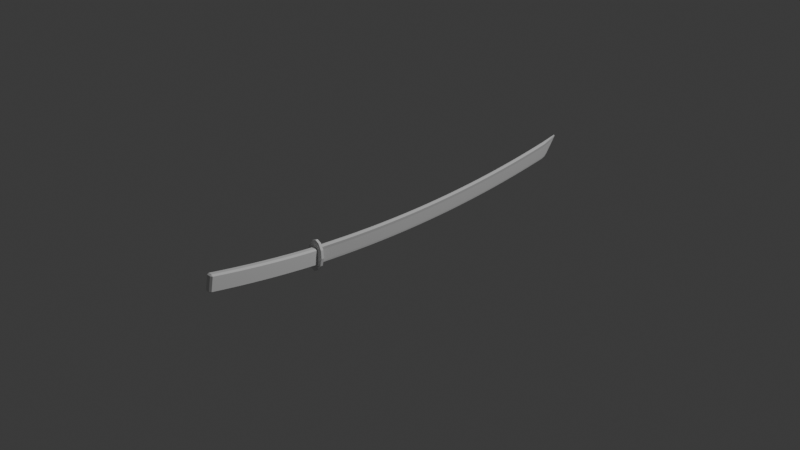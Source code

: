 # Source: Katana.blend  (saved by Blender 4.3.34; exported with 4.5.12 LTS)
import bpy
from mathutils import Matrix  # noqa: F401  (used for matrix-valued properties, if any)

bpy.ops.wm.read_factory_settings(use_empty=True)
scene = bpy.context.scene
scene.name = 'Scene'

# ---- collections
col_collection = bpy.data.collections.new('Collection'); scene.collection.children.link(col_collection)

# ---- materials (node trees are filled in below, after node groups)
mat_katana = bpy.data.materials.new('Katana')

# ---- material node trees
mat_katana.use_nodes = True; mat_katana.node_tree.nodes.clear()
_N = mat_katana.node_tree.nodes; _L = mat_katana.node_tree.links
n0 = _N.new('ShaderNodeBsdfPrincipled'); n0.name = 'Principled BSDF'; n0.location = (10, 300)
n1 = _N.new('ShaderNodeOutputMaterial'); n1.name = 'Material Output'; n1.location = (300, 300)
_L.new(n0.outputs[0], n1.inputs[0])
n1.is_active_output = True

# ---- world
world_world = bpy.data.worlds.new('World'); scene.world = world_world
world_world.use_nodes = True; world_world.node_tree.nodes.clear()
_N = world_world.node_tree.nodes; _L = world_world.node_tree.links
n0 = _N.new('ShaderNodeOutputWorld'); n0.name = 'World Output'; n0.location = (300, 300)
n1 = _N.new('ShaderNodeBackground'); n1.name = 'Background'; n1.location = (10, 300)
n1.inputs[0].default_value = (0.05088, 0.05088, 0.05088, 1.0)
_L.new(n1.outputs[0], n0.inputs[0])
n0.is_active_output = True
world_world.color = (0.05088, 0.05088, 0.05088)
world_world.sun_shadow_jitter_overblur = 0.0

# ---- cameras
cam_camera = bpy.data.cameras.new('Camera')
cam_camera.clip_end = 100.0
cam_camera.ortho_scale = 7.314

# ---- lights
light_light = bpy.data.lights.new('Light', 'POINT')
light_light.energy = 1000.0
light_light.shadow_soft_size = 0.1

# ---- meshes
me_cube_002 = bpy.data.meshes.new('Cube.002')
me_cube_002.from_pydata([(-1.035e-06, -1.118, -1.021), (-1.087e-06, -0.9596, 0.9722), (-0.1063, -1.112, -1.022), (-0.1063, -0.9543, 0.9718), (-0.2114, -1.094, -1.023), (-0.2114, -0.9386, 0.9705), (-0.3141, -1.064, -1.026), (-0.3141, -0.9126, 0.9685), (-0.4132, -1.022, -1.029), (-0.4132, -0.8767, 0.9659), (-0.5077, -0.9694, -1.033), (-0.5077, -0.8311, 0.9626), (-0.5964, -0.9061, -1.037), (-0.5964, -0.7765, 0.9589), (-0.6783, -0.8329, -1.041), (-0.6783, -0.7133, 0.955), (-0.7526, -0.7507, -1.046), (-0.7526, -0.6425, 0.951), (-0.8183, -0.6604, -1.051), (-0.8183, -0.5646, 0.947), (-0.8748, -0.5631, -1.055), (-0.8748, -0.4807, 0.9432), (-0.9213, -0.4599, -1.059), (-0.9213, -0.3917, 0.9399), (-0.9574, -0.3518, -1.062), (-0.9574, -0.2986, 0.9371), (-0.9827, -0.2402, -1.065), (-0.9827, -0.2023, 0.9349), (-0.9968, -0.1264, -1.066), (-0.9968, -0.1041, 0.9334), (-0.9996, -0.01152, -1.067), (-0.9996, -0.005109, 0.9327), (-0.9912, 0.103, -1.067), (-0.9912, 0.09365, 0.9328), (-0.9714, 0.2159, -1.066), (-0.9714, 0.191, 0.9336), (-0.9407, 0.3259, -1.064), (-0.9407, 0.2858, 0.9351), (-0.8993, 0.4317, -1.062), (-0.8993, 0.3771, 0.9373), (-0.8477, 0.5322, -1.059), (-0.8477, 0.4637, 0.94), (-0.7866, 0.6262, -1.055), (-0.7866, 0.5447, 0.943), (-0.7165, 0.7125, -1.052), (-0.7165, 0.6192, 0.9462), (-0.6382, 0.7904, -1.048), (-0.6382, 0.6864, 0.9496), (-0.5528, 0.8588, -1.044), (-0.5528, 0.7453, 0.9528), (-0.4611, 0.917, -1.041), (-0.4611, 0.7956, 0.9557), (-0.3642, 0.9644, -1.038), (-0.3642, 0.8364, 0.9583), (-0.2631, 1.0, -1.035), (-0.2631, 0.8675, 0.9603), (-0.1591, 1.025, -1.034), (-0.1591, 0.8884, 0.9617), (-0.05322, 1.037, -1.033), (-0.05322, 0.8989, 0.9624), (0.05322, 1.037, -1.033), (0.05322, 0.8989, 0.9624), (0.1591, 1.025, -1.034), (0.1591, 0.8884, 0.9617), (0.2631, 1.0, -1.035), (0.2631, 0.8675, 0.9603), (0.3642, 0.9644, -1.038), (0.3642, 0.8364, 0.9583), (0.4611, 0.917, -1.041), (0.4611, 0.7956, 0.9557), (0.5528, 0.8588, -1.044), (0.5528, 0.7453, 0.9528), (0.6382, 0.7904, -1.048), (0.6382, 0.6864, 0.9496), (0.7165, 0.7125, -1.052), (0.7165, 0.6192, 0.9462), (0.7865, 0.6262, -1.055), (0.7865, 0.5447, 0.943), (0.8477, 0.5322, -1.059), (0.8477, 0.4637, 0.94), (0.8993, 0.4317, -1.062), (0.8993, 0.3771, 0.9373), (0.9407, 0.3259, -1.064), (0.9407, 0.2858, 0.9351), (0.9714, 0.2159, -1.066), (0.9714, 0.191, 0.9336), (0.9912, 0.103, -1.067), (0.9912, 0.09365, 0.9328), (0.9996, -0.01152, -1.067), (0.9996, -0.005108, 0.9327), (0.9968, -0.1264, -1.066), (0.9968, -0.1041, 0.9334), (0.9827, -0.2402, -1.065), (0.9827, -0.2023, 0.9349), (0.9574, -0.3518, -1.062), (0.9574, -0.2985, 0.9371), (0.9213, -0.4599, -1.059), (0.9213, -0.3917, 0.9399), (0.8748, -0.5631, -1.055), (0.8748, -0.4807, 0.9432), (0.8183, -0.6604, -1.051), (0.8183, -0.5646, 0.947), (0.7526, -0.7507, -1.046), (0.7526, -0.6425, 0.951), (0.6783, -0.8329, -1.041), (0.6783, -0.7133, 0.955), (0.5964, -0.9061, -1.037), (0.5964, -0.7765, 0.9589), (0.5077, -0.9694, -1.033), (0.5077, -0.8311, 0.9626), (0.4132, -1.022, -1.029), (0.4132, -0.8767, 0.9659), (0.3141, -1.064, -1.026), (0.3141, -0.9126, 0.9685), (0.2114, -1.094, -1.023), (0.2114, -0.9386, 0.9705), (0.1063, -1.112, -1.022), (0.1063, -0.9543, 0.9718), (-1.098e-06, -1.09, 0.1429), (-1.107e-06, -1.062, 0.1405), (-0.05033, -1.092, 0.1211), (-0.05033, -1.064, 0.1187), (-0.08718, -1.097, 0.06177), (-0.08718, -1.069, 0.05938), (-0.1007, -1.104, -0.01931), (-0.1007, -1.075, -0.02171), (-0.08718, -1.111, -0.1004), (-0.08718, -1.082, -0.1028), (-0.05033, -1.116, -0.1597), (-0.05033, -1.087, -0.1622), (-1.089e-06, -1.118, -0.1815), (-1.098e-06, -1.089, -0.1839), (0.05033, -1.116, -0.1597), (0.05033, -1.087, -0.1622), (0.08718, -1.111, -0.1004), (0.08718, -1.082, -0.1028), (0.1007, -1.104, -0.01931), (0.1007, -1.075, -0.02171), (0.08718, -1.097, 0.06177), (0.08718, -1.069, 0.05938), (0.05033, -1.092, 0.1211), (0.05033, -1.064, 0.1187), (0.01839, -1.097, 0.0618), (0.01391, -1.097, 0.04668), (0.03906, -1.099, 0.04734), (0.04379, -1.112, -0.09756), (0.0174, -1.111, -0.09822), (0.02409, -1.114, -0.1127), (0.04, -2.281, 0.2151), (0.01983, -2.296, 0.2175), (0.01933, -2.278, 0.2294), (0.02504, -2.312, 0.05709), (0.02457, -2.324, 0.07446), (0.04474, -2.309, 0.07205), (-0.04473, -1.099, 0.04586), (-0.01812, -1.097, 0.04592), (-0.02503, -1.097, 0.06104), (-0.01933, -1.114, -0.1135), (-0.01463, -1.111, -0.09898), (-0.04, -1.113, -0.09904), (-0.02409, -2.278, 0.2286), (-0.02359, -2.296, 0.2167), (-0.04379, -2.281, 0.2136), (-0.01838, -2.312, 0.05633), (-0.03905, -2.31, 0.07059), (-0.01885, -2.324, 0.07371), (0.0399, -2.16, 0.1929), (0.01923, -2.157, 0.2072), (0.0192, -2.128, 0.2021), (0.03987, -2.13, 0.1878), (0.03978, -2.01, 0.1671), (0.01911, -2.007, 0.1814), (0.01908, -1.978, 0.1765), (0.03975, -1.98, 0.1622), (0.03966, -1.86, 0.143), (0.01899, -1.858, 0.1573), (0.01896, -1.829, 0.1528), (0.03963, -1.831, 0.1384), (0.03954, -1.711, 0.1206), (0.01887, -1.709, 0.135), (0.01885, -1.68, 0.1308), (0.03952, -1.682, 0.1164), (0.03942, -1.563, 0.1001), (0.01875, -1.561, 0.1145), (0.01873, -1.531, 0.1106), (0.0394, -1.533, 0.09619), (0.0393, -1.414, 0.08127), (0.01863, -1.413, 0.0957), (0.01861, -1.383, 0.09217), (0.03928, -1.385, 0.07774), (0.03916, -1.236, 0.06105), (0.03918, -1.266, 0.06424), (0.01851, -1.264, 0.07869), (0.01849, -1.235, 0.07551), (0.04389, -1.252, -0.0837), (0.02419, -1.253, -0.09886), (0.02421, -1.283, -0.09564), (0.04392, -1.282, -0.08048), (0.04401, -1.402, -0.06683), (0.02431, -1.403, -0.08197), (0.02434, -1.433, -0.07839), (0.04404, -1.431, -0.06325), (0.04413, -1.552, -0.04816), (0.02443, -1.554, -0.06329), (0.02446, -1.584, -0.05936), (0.04416, -1.582, -0.04424), (0.04425, -1.702, -0.0277), (0.02455, -1.704, -0.0428), (0.02457, -1.734, -0.03854), (0.04428, -1.732, -0.02345), (0.04437, -1.853, -0.005449), (0.02467, -1.855, -0.02052), (0.02469, -1.885, -0.01592), (0.04439, -1.883, -0.0008589), (0.04449, -2.004, 0.0186), (0.02479, -2.007, 0.003561), (0.02481, -2.037, 0.008478), (0.04451, -2.034, 0.02351), (0.04464, -2.186, 0.04966), (0.04461, -2.156, 0.04443), (0.02491, -2.159, 0.02943), (0.02494, -2.189, 0.03466), (-0.04463, -1.236, 0.05958), (-0.02493, -1.235, 0.07474), (-0.02491, -1.264, 0.07792), (-0.04461, -1.266, 0.06277), (-0.04451, -1.385, 0.07627), (-0.02481, -1.383, 0.09141), (-0.02478, -1.413, 0.09494), (-0.04449, -1.414, 0.0798), (-0.04439, -1.533, 0.09473), (-0.02469, -1.531, 0.1098), (-0.02467, -1.561, 0.1137), (-0.04437, -1.563, 0.0986), (-0.04427, -1.682, 0.115), (-0.02457, -1.68, 0.1301), (-0.02455, -1.709, 0.1343), (-0.04425, -1.712, 0.1192), (-0.04415, -1.831, 0.137), (-0.02445, -1.829, 0.152), (-0.02443, -1.858, 0.1566), (-0.04413, -1.861, 0.1415), (-0.04403, -1.981, 0.1608), (-0.02433, -1.978, 0.1758), (-0.02431, -2.008, 0.1807), (-0.04401, -2.01, 0.1656), (-0.04389, -2.16, 0.1915), (-0.04391, -2.131, 0.1863), (-0.02421, -2.128, 0.2013), (-0.02419, -2.157, 0.2065), (-0.03915, -2.186, 0.0482), (-0.01848, -2.189, 0.03391), (-0.0185, -2.159, 0.02868), (-0.03917, -2.157, 0.04298), (-0.03927, -2.034, 0.02205), (-0.0186, -2.037, 0.007723), (-0.01863, -2.007, 0.002805), (-0.0393, -2.005, 0.01714), (-0.03939, -1.883, -0.002319), (-0.01873, -1.885, -0.01668), (-0.01875, -1.855, -0.02128), (-0.03942, -1.853, -0.00691), (-0.03951, -1.732, -0.02491), (-0.01884, -1.734, -0.0393), (-0.01887, -1.704, -0.04356), (-0.03954, -1.702, -0.02917), (-0.03963, -1.582, -0.04571), (-0.01896, -1.584, -0.06012), (-0.01899, -1.554, -0.06405), (-0.03966, -1.552, -0.04963), (-0.03975, -1.432, -0.06472), (-0.01908, -1.433, -0.07915), (-0.01911, -1.403, -0.08273), (-0.03977, -1.402, -0.0683), (-0.0399, -1.252, -0.08517), (-0.03987, -1.282, -0.08195), (-0.0192, -1.283, -0.0964), (-0.01923, -1.253, -0.09962), (-0.01805, -1.069, 0.05348), (-0.006652, -1.068, 0.0737), (-0.001662, -1.084, -0.1202), (-0.004507, -1.082, -0.09998), (-0.002213, 2.417, 0.25), (-0.002213, 2.426, 0.2354), (-0.006002, 2.398, 0.2269), (-0.001663, 2.27, 0.03259), (-0.004508, 2.273, 0.05737), (-0.001663, 2.298, 0.05977), (0.00665, -1.068, 0.0737), (0.01805, -1.069, 0.05348), (0.00166, -1.084, -0.1202), (0.004505, -1.082, -0.09998), (0.002209, 2.417, 0.25), (0.005998, 2.398, 0.2269), (0.002209, 2.426, 0.2354), (0.001659, 2.27, 0.03259), (0.001659, 2.298, 0.05977), (0.004504, 2.273, 0.05737), (-0.006652, -0.924, 0.06431), (-0.006652, -0.8835, 0.06147), (-0.01805, -0.8849, 0.04123), (-0.01805, -0.9254, 0.04407), (-0.006652, -0.7602, 0.05358), (-0.006652, -0.7197, 0.05124), (-0.01805, -0.7209, 0.03098), (-0.01805, -0.7614, 0.03333), (-0.006652, -0.5963, 0.04486), (-0.006652, -0.5558, 0.04301), (-0.01805, -0.5567, 0.02274), (-0.01805, -0.5973, 0.02459), (-0.006652, -0.4324, 0.03814), (-0.006652, -0.3918, 0.03679), (-0.01805, -0.3925, 0.01651), (-0.01805, -0.433, 0.01786), (-0.006652, -0.2683, 0.03343), (-0.006653, -0.2277, 0.03258), (-0.01805, -0.2281, 0.01229), (-0.01805, -0.2687, 0.01315), (-0.006653, -0.1042, 0.03073), (-0.006653, -0.06361, 0.03037), (-0.01805, -0.06379, 0.01008), (-0.01805, -0.1044, 0.01044), (-0.006653, 0.05994, 0.03003), (-0.006653, 0.1005, 0.03016), (-0.01805, 0.1006, 0.009873), (-0.01805, 0.06001, 0.009737), (-0.006653, 0.2241, 0.03134), (-0.006653, 0.2646, 0.03197), (-0.01805, 0.265, 0.01168), (-0.01805, 0.2244, 0.01105), (-0.006653, 0.3882, 0.03465), (-0.006653, 0.4287, 0.03578), (-0.01805, 0.4293, 0.01549), (-0.01805, 0.3887, 0.01437), (-0.006653, 0.5522, 0.03997), (-0.006653, 0.5927, 0.04159), (-0.01805, 0.5936, 0.02132), (-0.01805, 0.553, 0.01969), (-0.006653, 0.7162, 0.04729), (-0.006653, 0.7567, 0.04941), (-0.01805, 0.7577, 0.02915), (-0.01805, 0.7172, 0.02703), (-0.006653, 0.88, 0.05662), (-0.006653, 0.9205, 0.05924), (-0.01805, 0.9218, 0.03899), (-0.01805, 0.8813, 0.03637), (-0.006653, 1.044, 0.06796), (-0.006653, 1.084, 0.07107), (-0.01805, 1.086, 0.05083), (-0.01805, 1.045, 0.04772), (-0.006653, 1.207, 0.08129), (-0.006653, 1.248, 0.08489), (-0.01805, 1.25, 0.06468), (-0.01805, 1.209, 0.06108), (-0.006653, 1.371, 0.09662), (-0.006653, 1.411, 0.1007), (-0.01805, 1.413, 0.08053), (-0.01805, 1.373, 0.07643), (-0.006653, 1.534, 0.1139), (-0.006653, 1.574, 0.1185), (-0.01805, 1.577, 0.09838), (-0.01805, 1.536, 0.09379), (-0.006653, 1.697, 0.1333), (-0.006653, 1.737, 0.1384), (-0.01805, 1.74, 0.1182), (-0.01805, 1.699, 0.1131), (-0.006653, 1.86, 0.1546), (-0.006653, 1.9, 0.1602), (-0.01805, 1.903, 0.1401), (-0.01805, 1.862, 0.1345), (-0.006653, 2.022, 0.1779), (-0.006653, 2.062, 0.184), (-0.01805, 2.065, 0.1639), (-0.01805, 2.025, 0.1578), (-0.006653, 2.224, 0.2092), (-0.01805, 2.228, 0.1891), (-0.01805, 2.188, 0.1831), (-0.006653, 2.184, 0.2032), (-0.001663, 2.254, 0.02397), (-0.001663, 2.216, 0.01117), (-0.004508, 2.212, 0.03119), (-0.004508, 2.251, 0.04572), (-0.001663, 2.091, -0.008422), (-0.001663, 2.051, -0.01449), (-0.004508, 2.048, 0.005573), (-0.004508, 2.088, 0.01164), (-0.001663, 1.927, -0.03256), (-0.001663, 1.886, -0.03813), (-0.004508, 1.884, -0.01803), (-0.004508, 1.924, -0.01246), (-0.001663, 1.762, -0.05467), (-0.001663, 1.721, -0.05976), (-0.004508, 1.719, -0.03963), (-0.004508, 1.759, -0.03454), (-0.001663, 1.596, -0.07477), (-0.001663, 1.556, -0.07937), (-0.004508, 1.554, -0.0592), (-0.004508, 1.594, -0.05461), (-0.001663, 1.431, -0.09285), (-0.001663, 1.39, -0.09695), (-0.004508, 1.388, -0.07676), (-0.004508, 1.429, -0.07266), (-0.001663, 1.265, -0.1089), (-0.001663, 1.225, -0.1125), (-0.004508, 1.223, -0.09229), (-0.004508, 1.263, -0.08869), (-0.001663, 1.099, -0.1229), (-0.001662, 1.059, -0.126), (-0.004508, 1.057, -0.1058), (-0.004508, 1.098, -0.1027), (-0.001662, 0.9331, -0.1349), (-0.001662, 0.8926, -0.1375), (-0.004508, 0.8912, -0.1173), (-0.004508, 0.9317, -0.1147), (-0.001662, 0.7668, -0.1449), (-0.001662, 0.7263, -0.147), (-0.004508, 0.7253, -0.1267), (-0.004508, 0.7658, -0.1246), (-0.001662, 0.6005, -0.1528), (-0.001662, 0.56, -0.1544), (-0.004508, 0.5592, -0.1342), (-0.004508, 0.5997, -0.1325), (-0.001662, 0.4341, -0.1587), (-0.001662, 0.3936, -0.1598), (-0.004508, 0.393, -0.1396), (-0.004508, 0.4336, -0.1384), (-0.001662, 0.2677, -0.1626), (-0.001662, 0.2271, -0.1632), (-0.004508, 0.2268, -0.1429), (-0.004508, 0.2674, -0.1423), (-0.001662, 0.1012, -0.1644), (-0.001662, 0.06059, -0.1645), (-0.004508, 0.06052, -0.1442), (-0.004508, 0.1011, -0.1441), (-0.001662, -0.06533, -0.1642), (-0.001662, -0.1059, -0.1638), (-0.004508, -0.1057, -0.1435), (-0.004508, -0.06515, -0.1439), (-0.001662, -0.2318, -0.1619), (-0.001662, -0.2724, -0.1611), (-0.004508, -0.272, -0.1408), (-0.004508, -0.2314, -0.1417), (-0.001662, -0.3983, -0.1577), (-0.001662, -0.4388, -0.1563), (-0.004508, -0.4382, -0.136), (-0.004508, -0.3976, -0.1374), (-0.001662, -0.5647, -0.1513), (-0.001662, -0.6052, -0.1495), (-0.004508, -0.6043, -0.1292), (-0.004508, -0.5637, -0.1311), (-0.001662, -0.731, -0.143), (-0.001662, -0.7715, -0.1407), (-0.004507, -0.7703, -0.1204), (-0.004508, -0.7298, -0.1227), (-0.001662, -0.9376, -0.1298), (-0.004507, -0.9362, -0.1095), (-0.004507, -0.8957, -0.1124), (-0.001662, -0.8971, -0.1326), (0.006649, 2.224, 0.2092), (0.006649, 2.184, 0.2032), (0.01805, 2.188, 0.1831), (0.01805, 2.228, 0.1891), (0.006649, 2.062, 0.184), (0.006649, 2.022, 0.1779), (0.01805, 2.025, 0.1578), (0.01805, 2.065, 0.1639), (0.006649, 1.9, 0.1602), (0.006649, 1.86, 0.1546), (0.01805, 1.862, 0.1345), (0.01805, 1.903, 0.1401), (0.006649, 1.737, 0.1384), (0.006649, 1.697, 0.1333), (0.01805, 1.699, 0.1131), (0.01805, 1.74, 0.1182), (0.006649, 1.574, 0.1185), (0.006649, 1.534, 0.1139), (0.01805, 1.536, 0.09379), (0.01805, 1.577, 0.09838), (0.006649, 1.411, 0.1007), (0.006649, 1.371, 0.09662), (0.01805, 1.373, 0.07643), (0.01805, 1.413, 0.08053), (0.006649, 1.248, 0.08489), (0.006649, 1.207, 0.08129), (0.01805, 1.209, 0.06108), (0.01805, 1.25, 0.06468), (0.006649, 1.084, 0.07107), (0.006649, 1.044, 0.06796), (0.01805, 1.045, 0.04772), (0.01805, 1.086, 0.05083), (0.006649, 0.9205, 0.05924), (0.006649, 0.88, 0.05662), (0.01805, 0.8813, 0.03637), (0.01805, 0.9218, 0.03899), (0.00665, 0.7567, 0.04941), (0.00665, 0.7162, 0.04729), (0.01805, 0.7172, 0.02703), (0.01805, 0.7577, 0.02915), (0.00665, 0.5927, 0.04159), (0.00665, 0.5522, 0.03997), (0.01805, 0.553, 0.01969), (0.01805, 0.5936, 0.02132), (0.00665, 0.4287, 0.03578), (0.00665, 0.3882, 0.03465), (0.01805, 0.3887, 0.01437), (0.01805, 0.4293, 0.01549), (0.00665, 0.2646, 0.03197), (0.00665, 0.2241, 0.03134), (0.01805, 0.2244, 0.01105), (0.01805, 0.265, 0.01168), (0.00665, 0.1005, 0.03016), (0.00665, 0.05994, 0.03003), (0.01805, 0.06001, 0.009737), (0.01805, 0.1006, 0.009873), (0.00665, -0.06361, 0.03037), (0.00665, -0.1042, 0.03073), (0.01805, -0.1044, 0.01044), (0.01805, -0.06379, 0.01008), (0.00665, -0.2277, 0.03258), (0.00665, -0.2683, 0.03343), (0.01805, -0.2687, 0.01315), (0.01805, -0.2281, 0.01229), (0.00665, -0.3918, 0.03679), (0.00665, -0.4324, 0.03814), (0.01805, -0.433, 0.01786), (0.01805, -0.3925, 0.01651), (0.00665, -0.5558, 0.04301), (0.00665, -0.5963, 0.04486), (0.01805, -0.5973, 0.02459), (0.01805, -0.5567, 0.02274), (0.00665, -0.7197, 0.05124), (0.00665, -0.7602, 0.05358), (0.01805, -0.7614, 0.03333), (0.01805, -0.7209, 0.03098), (0.00665, -0.924, 0.06431), (0.01805, -0.9254, 0.04407), (0.01805, -0.8849, 0.04123), (0.00665, -0.8835, 0.06147), (0.00166, -0.9376, -0.1298), (0.00166, -0.8971, -0.1326), (0.004505, -0.8957, -0.1124), (0.004505, -0.9362, -0.1095), (0.00166, -0.7715, -0.1407), (0.00166, -0.731, -0.143), (0.004505, -0.7298, -0.1227), (0.004505, -0.7703, -0.1204), (0.00166, -0.6052, -0.1495), (0.00166, -0.5647, -0.1513), (0.004505, -0.5637, -0.1311), (0.004505, -0.6043, -0.1292), (0.001659, -0.4388, -0.1563), (0.001659, -0.3983, -0.1577), (0.004505, -0.3976, -0.1374), (0.004505, -0.4382, -0.136), (0.001659, -0.2724, -0.1611), (0.001659, -0.2318, -0.1619), (0.004505, -0.2314, -0.1417), (0.004505, -0.272, -0.1408), (0.001659, -0.1059, -0.1638), (0.001659, -0.06533, -0.1642), (0.004505, -0.06515, -0.1439), (0.004505, -0.1057, -0.1435), (0.001659, 0.06059, -0.1645), (0.001659, 0.1012, -0.1644), (0.004505, 0.1011, -0.1441), (0.004505, 0.06052, -0.1442), (0.001659, 0.2271, -0.1632), (0.001659, 0.2677, -0.1626), (0.004505, 0.2674, -0.1423), (0.004505, 0.2268, -0.1429), (0.001659, 0.3936, -0.1598), (0.001659, 0.4341, -0.1587), (0.004505, 0.4336, -0.1384), (0.004505, 0.393, -0.1396), (0.001659, 0.56, -0.1544), (0.001659, 0.6005, -0.1528), (0.004505, 0.5997, -0.1325), (0.004505, 0.5592, -0.1342), (0.001659, 0.7263, -0.147), (0.001659, 0.7668, -0.1449), (0.004505, 0.7658, -0.1246), (0.004505, 0.7253, -0.1267), (0.001659, 0.8926, -0.1375), (0.001659, 0.9331, -0.1349), (0.004505, 0.9317, -0.1147), (0.004505, 0.8912, -0.1173), (0.001659, 1.059, -0.126), (0.001659, 1.099, -0.1229), (0.004505, 1.098, -0.1027), (0.004505, 1.057, -0.1058), (0.001659, 1.225, -0.1125), (0.001659, 1.265, -0.1089), (0.004505, 1.263, -0.08869), (0.004505, 1.223, -0.09229), (0.001659, 1.39, -0.09695), (0.001659, 1.431, -0.09285), (0.004504, 1.429, -0.07266), (0.004504, 1.388, -0.07676), (0.001659, 1.556, -0.07937), (0.001659, 1.596, -0.07477), (0.004504, 1.594, -0.05461), (0.004504, 1.554, -0.0592), (0.001659, 1.721, -0.05976), (0.001659, 1.762, -0.05467), (0.004504, 1.759, -0.03454), (0.004504, 1.719, -0.03963), (0.001659, 1.886, -0.03813), (0.001659, 1.927, -0.03256), (0.004504, 1.924, -0.01246), (0.004504, 1.884, -0.01803), (0.001659, 2.051, -0.01449), (0.001659, 2.091, -0.008422), (0.004504, 2.088, 0.01164), (0.004504, 2.048, 0.005573), (0.001659, 2.254, 0.02397), (0.004504, 2.251, 0.04572), (0.004504, 2.212, 0.03119), (0.001659, 2.216, 0.01117), (0.01842, -1.15, 0.06704), (0.03909, -1.151, 0.05258), (-0.01929, -1.167, -0.1082), (-0.03996, -1.166, -0.09374), (0.02413, -1.167, -0.1074), (0.04383, -1.166, -0.09226), (-0.02499, -1.15, 0.06628), (-0.04469, -1.151, 0.0511), (-0.001663, 2.401, 0.2003), (-0.004509, 2.373, 0.1931), (-0.01356, -1.072, 0.02284), (0.01355, -1.072, 0.02284), (0.001659, 2.401, 0.2003), (0.004504, 2.373, 0.1931), (0.01355, 2.193, 0.1528), (0.01355, 2.232, 0.1605), (0.01355, 2.03, 0.1274), (0.01355, 2.07, 0.1335), (0.01355, 1.867, 0.104), (0.01355, 1.907, 0.1096), (0.01355, 1.703, 0.08264), (0.01355, 1.744, 0.08773), (0.01355, 1.54, 0.06325), (0.01355, 1.58, 0.06784), (0.01355, 1.376, 0.04585), (0.01355, 1.416, 0.04995), (0.01355, 1.212, 0.03046), (0.01355, 1.252, 0.03407), (0.01355, 1.048, 0.01708), (0.01355, 1.088, 0.02019), (0.01355, 0.8833, 0.0057), (0.01355, 0.9238, 0.008316), (0.01355, 0.7188, -0.003666), (0.01355, 0.7593, -0.001545), (0.01355, 0.5542, -0.01102), (0.01355, 0.5948, -0.009395), (0.01355, 0.3896, -0.01636), (0.01355, 0.4301, -0.01523), (0.01355, 0.2249, -0.01969), (0.01355, 0.2654, -0.01906), (0.01355, 0.06011, -0.021), (0.01355, 0.1007, -0.02086), (0.01355, -0.1046, -0.0203), (0.01355, -0.06406, -0.02066), (0.01355, -0.2694, -0.01759), (0.01355, -0.2288, -0.01844), (0.01355, -0.4341, -0.01286), (0.01355, -0.3935, -0.01421), (0.01355, -0.5987, -0.006115), (0.01355, -0.5581, -0.007962), (0.01355, -0.7632, 0.002639), (0.01355, -0.7227, 0.0002958), (0.01355, -0.9276, 0.0134), (0.01355, -0.8871, 0.01057), (-0.01356, -0.8871, 0.01057), (-0.01356, -0.9276, 0.0134), (-0.01356, -0.7227, 0.0002959), (-0.01356, -0.7632, 0.002639), (-0.01356, -0.5581, -0.007962), (-0.01356, -0.5987, -0.006115), (-0.01356, -0.3935, -0.01421), (-0.01356, -0.4341, -0.01286), (-0.01356, -0.2288, -0.01844), (-0.01356, -0.2694, -0.01759), (-0.01356, -0.06406, -0.02066), (-0.01356, -0.1046, -0.0203), (-0.01356, 0.1007, -0.02086), (-0.01356, 0.06011, -0.021), (-0.01356, 0.2654, -0.01906), (-0.01356, 0.2249, -0.01969), (-0.01356, 0.4301, -0.01523), (-0.01356, 0.3896, -0.01636), (-0.01356, 0.5948, -0.009395), (-0.01356, 0.5542, -0.01102), (-0.01356, 0.7593, -0.001545), (-0.01356, 0.7188, -0.003666), (-0.01356, 0.9238, 0.008316), (-0.01356, 0.8833, 0.0057), (-0.01356, 1.088, 0.02019), (-0.01356, 1.048, 0.01708), (-0.01356, 1.252, 0.03407), (-0.01356, 1.212, 0.03046), (-0.01356, 1.416, 0.04995), (-0.01356, 1.376, 0.04585), (-0.01356, 1.58, 0.06784), (-0.01356, 1.54, 0.06325), (-0.01356, 1.744, 0.08773), (-0.01356, 1.703, 0.08264), (-0.01356, 1.907, 0.1096), (-0.01356, 1.867, 0.104), (-0.01356, 2.07, 0.1335), (-0.01356, 2.03, 0.1274), (-0.01356, 2.232, 0.1605), (-0.01356, 2.193, 0.1528), (0.02501, -2.275, 0.0503), (0.04471, -2.272, 0.06527), (-0.02412, -2.242, 0.2219), (-0.04382, -2.245, 0.2069), (0.0193, -2.242, 0.2227), (0.03997, -2.244, 0.2084), (-0.01841, -2.275, 0.04954), (-0.03908, -2.272, 0.06382)], [], [(118, 119, 121, 120), (120, 121, 123, 122), (122, 123, 125, 124), (124, 125, 127, 126), (126, 127, 129, 128), (128, 129, 131, 130), (130, 131, 133, 132), (132, 133, 135, 134), (134, 135, 137, 136), (136, 137, 139, 138), (121, 119, 141, 139, 137, 135, 133, 131, 129, 127, 125, 123), (138, 139, 141, 140), (140, 141, 119, 118), (118, 120, 122, 124, 126, 128, 130, 132, 134, 136, 138, 140), (718, 251, 221, 712), (716, 167, 249, 714), (715, 246, 250, 719), (618, 142, 156, 624), (620, 157, 147, 622), (149, 161, 165, 152), (625, 154, 159, 621), (226, 225, 275, 273), (252, 255, 216, 220), (256, 259, 212, 215), (260, 263, 208, 211), (264, 267, 204, 207), (268, 271, 200, 203), (717, 148, 153, 713), (174, 173, 214, 213), (178, 177, 210, 209), (182, 181, 206, 205), (186, 185, 202, 201), (191, 189, 198, 197), (272, 276, 196, 199), (170, 169, 219, 217), (247, 245, 254, 253), (242, 241, 258, 257), (238, 237, 262, 261), (234, 233, 266, 265), (230, 229, 270, 269), (188, 192, 224, 227), (184, 187, 228, 231), (180, 183, 232, 235), (176, 179, 236, 239), (172, 175, 240, 243), (168, 171, 244, 248), (614, 378, 285, 295), (670, 535, 289, 629), (710, 375, 284, 627), (374, 458, 292, 282), (279, 288, 534, 298), (631, 293, 461, 633), (148, 150, 149), (151, 153, 152), (160, 162, 161), (163, 165, 164), (166, 169, 168, 167), (170, 173, 172, 171), (174, 177, 176, 175), (178, 181, 180, 179), (182, 185, 184, 183), (186, 189, 188, 187), (190, 193, 192, 191), (194, 197, 196, 195), (198, 201, 200, 199), (202, 205, 204, 203), (206, 209, 208, 207), (210, 213, 212, 211), (214, 217, 216, 215), (218, 221, 220, 219), (222, 225, 224, 223), (226, 229, 228, 227), (230, 233, 232, 231), (234, 237, 236, 235), (238, 241, 240, 239), (242, 245, 244, 243), (246, 249, 248, 247), (250, 253, 252, 251), (254, 257, 256, 255), (258, 261, 260, 259), (262, 265, 264, 263), (266, 269, 268, 267), (270, 273, 272, 271), (274, 277, 276, 275), (618, 619, 144, 142), (712, 713, 153, 151), (152, 153, 148, 149), (160, 161, 149, 150), (151, 152, 165, 163), (164, 165, 161, 162), (714, 715, 162, 160), (620, 621, 159, 157), (144, 145, 147, 157, 159, 154, 156, 142), (716, 717, 166, 167), (168, 169, 170, 171), (172, 173, 174, 175), (176, 177, 178, 179), (180, 181, 182, 183), (184, 185, 186, 187), (188, 189, 191, 192), (622, 623, 194, 195), (196, 197, 198, 199), (200, 201, 202, 203), (204, 205, 206, 207), (208, 209, 210, 211), (212, 213, 214, 215), (216, 217, 219, 220), (624, 625, 222, 223), (224, 225, 226, 227), (228, 229, 230, 231), (232, 233, 234, 235), (236, 237, 238, 239), (240, 241, 242, 243), (244, 245, 247, 248), (718, 719, 250, 251), (252, 253, 254, 255), (256, 257, 258, 259), (260, 261, 262, 263), (264, 265, 266, 267), (268, 269, 270, 271), (272, 273, 275, 276), (220, 221, 251, 252), (215, 216, 255, 256), (211, 212, 259, 260), (207, 208, 263, 264), (203, 204, 267, 268), (199, 200, 271, 272), (195, 196, 276, 277), (248, 249, 167, 168), (243, 244, 171, 172), (239, 240, 175, 176), (235, 236, 179, 180), (231, 232, 183, 184), (227, 228, 187, 188), (223, 224, 192, 193), (253, 250, 246, 247), (257, 254, 245, 242), (261, 258, 241, 238), (265, 262, 237, 234), (269, 266, 233, 230), (273, 270, 229, 226), (274, 275, 225, 222), (197, 194, 190, 191), (201, 198, 189, 186), (205, 202, 185, 182), (209, 206, 181, 178), (213, 210, 177, 174), (217, 214, 173, 170), (218, 219, 169, 166), (619, 190, 194, 623), (299, 537, 531, 302), (634, 464, 469, 637), (636, 468, 473, 639), (638, 472, 477, 641), (640, 476, 481, 643), (642, 480, 485, 645), (644, 484, 489, 647), (646, 488, 493, 649), (648, 492, 497, 651), (650, 496, 501, 653), (652, 500, 505, 655), (654, 504, 509, 657), (656, 508, 513, 659), (658, 512, 517, 661), (660, 516, 521, 663), (662, 520, 525, 665), (664, 524, 529, 667), (666, 528, 533, 669), (668, 532, 536, 671), (303, 530, 527, 306), (307, 526, 523, 310), (311, 522, 519, 314), (315, 518, 515, 318), (319, 514, 511, 322), (323, 510, 507, 326), (327, 506, 503, 330), (331, 502, 499, 334), (335, 498, 495, 338), (339, 494, 491, 342), (343, 490, 487, 346), (347, 486, 483, 350), (351, 482, 479, 354), (355, 478, 475, 358), (359, 474, 471, 362), (363, 470, 467, 366), (367, 466, 463, 370), (371, 462, 459, 377), (611, 382, 379, 617), (626, 283, 294, 630), (632, 460, 465, 635), (539, 457, 451, 542), (543, 450, 447, 546), (547, 446, 443, 550), (551, 442, 439, 554), (555, 438, 435, 558), (559, 434, 431, 562), (563, 430, 427, 566), (567, 426, 423, 570), (571, 422, 419, 574), (575, 418, 415, 578), (579, 414, 411, 582), (583, 410, 407, 586), (587, 406, 403, 590), (591, 402, 399, 594), (595, 398, 395, 598), (599, 394, 391, 602), (603, 390, 387, 606), (607, 386, 383, 610), (290, 280, 454, 538), (672, 300, 305, 675), (674, 304, 309, 677), (676, 308, 313, 679), (678, 312, 317, 681), (680, 316, 321, 683), (682, 320, 325, 685), (684, 324, 329, 687), (686, 328, 333, 689), (688, 332, 337, 691), (690, 336, 341, 693), (692, 340, 345, 695), (694, 344, 349, 697), (696, 348, 353, 699), (698, 352, 357, 701), (700, 356, 361, 703), (702, 360, 365, 705), (704, 364, 369, 707), (706, 368, 373, 709), (708, 372, 376, 711), (282, 283, 284), (285, 286, 287), (292, 293, 294), (295, 296, 297), (298, 299, 300, 301), (302, 303, 304, 305), (306, 307, 308, 309), (310, 311, 312, 313), (314, 315, 316, 317), (318, 319, 320, 321), (322, 323, 324, 325), (326, 327, 328, 329), (330, 331, 332, 333), (334, 335, 336, 337), (338, 339, 340, 341), (342, 343, 344, 345), (346, 347, 348, 349), (350, 351, 352, 353), (354, 355, 356, 357), (358, 359, 360, 361), (362, 363, 364, 365), (366, 367, 368, 369), (370, 371, 372, 373), (374, 375, 376, 377), (378, 379, 380, 381), (382, 383, 384, 385), (386, 387, 388, 389), (390, 391, 392, 393), (394, 395, 396, 397), (398, 399, 400, 401), (402, 403, 404, 405), (406, 407, 408, 409), (410, 411, 412, 413), (414, 415, 416, 417), (418, 419, 420, 421), (422, 423, 424, 425), (426, 427, 428, 429), (430, 431, 432, 433), (434, 435, 436, 437), (438, 439, 440, 441), (442, 443, 444, 445), (446, 447, 448, 449), (450, 451, 452, 453), (454, 455, 456, 457), (458, 459, 460, 461), (462, 463, 464, 465), (466, 467, 468, 469), (470, 471, 472, 473), (474, 475, 476, 477), (478, 479, 480, 481), (482, 483, 484, 485), (486, 487, 488, 489), (490, 491, 492, 493), (494, 495, 496, 497), (498, 499, 500, 501), (502, 503, 504, 505), (506, 507, 508, 509), (510, 511, 512, 513), (514, 515, 516, 517), (518, 519, 520, 521), (522, 523, 524, 525), (526, 527, 528, 529), (530, 531, 532, 533), (534, 535, 536, 537), (538, 539, 540, 541), (542, 543, 544, 545), (546, 547, 548, 549), (550, 551, 552, 553), (554, 555, 556, 557), (558, 559, 560, 561), (562, 563, 564, 565), (566, 567, 568, 569), (570, 571, 572, 573), (574, 575, 576, 577), (578, 579, 580, 581), (582, 583, 584, 585), (586, 587, 588, 589), (590, 591, 592, 593), (594, 595, 596, 597), (598, 599, 600, 601), (602, 603, 604, 605), (606, 607, 608, 609), (610, 611, 612, 613), (614, 615, 616, 617), (282, 292, 294, 283), (295, 285, 287, 296), (626, 287, 286, 627), (374, 282, 284, 375), (454, 280, 281, 455), (534, 288, 289, 535), (630, 294, 293, 631), (614, 295, 297, 615), (279, 298, 301, 278), (299, 302, 305, 300), (303, 306, 309, 304), (307, 310, 313, 308), (311, 314, 317, 312), (315, 318, 321, 316), (319, 322, 325, 320), (323, 326, 329, 324), (327, 330, 333, 328), (331, 334, 337, 332), (335, 338, 341, 336), (339, 342, 345, 340), (343, 346, 349, 344), (347, 350, 353, 348), (351, 354, 357, 352), (355, 358, 361, 356), (359, 362, 365, 360), (363, 366, 369, 364), (367, 370, 373, 368), (371, 377, 376, 372), (285, 378, 381, 286), (379, 382, 385, 380), (383, 386, 389, 384), (387, 390, 393, 388), (391, 394, 397, 392), (395, 398, 401, 396), (399, 402, 405, 400), (403, 406, 409, 404), (407, 410, 413, 408), (411, 414, 417, 412), (415, 418, 421, 416), (419, 422, 425, 420), (423, 426, 429, 424), (427, 430, 433, 428), (431, 434, 437, 432), (435, 438, 441, 436), (439, 442, 445, 440), (443, 446, 449, 444), (447, 450, 453, 448), (451, 457, 456, 452), (292, 458, 461, 293), (459, 462, 465, 460), (463, 466, 469, 464), (467, 470, 473, 468), (471, 474, 477, 472), (475, 478, 481, 476), (479, 482, 485, 480), (483, 486, 489, 484), (487, 490, 493, 488), (491, 494, 497, 492), (495, 498, 501, 496), (499, 502, 505, 500), (503, 506, 509, 504), (507, 510, 513, 508), (511, 514, 517, 512), (515, 518, 521, 516), (519, 522, 525, 520), (523, 526, 529, 524), (527, 530, 533, 528), (531, 537, 536, 532), (290, 538, 541, 291), (539, 542, 545, 540), (543, 546, 549, 544), (547, 550, 553, 548), (551, 554, 557, 552), (555, 558, 561, 556), (559, 562, 565, 560), (563, 566, 569, 564), (567, 570, 573, 568), (571, 574, 577, 572), (575, 578, 581, 576), (579, 582, 585, 580), (583, 586, 589, 584), (587, 590, 593, 588), (591, 594, 597, 592), (595, 598, 601, 596), (599, 602, 605, 600), (603, 606, 609, 604), (607, 610, 613, 608), (611, 617, 616, 612), (632, 616, 615, 633), (634, 613, 612, 635), (636, 609, 608, 637), (638, 605, 604, 639), (640, 601, 600, 641), (642, 597, 596, 643), (644, 593, 592, 645), (646, 589, 588, 647), (648, 585, 584, 649), (650, 581, 580, 651), (652, 577, 576, 653), (654, 573, 572, 655), (656, 569, 568, 657), (658, 565, 564, 659), (660, 561, 560, 661), (662, 557, 556, 663), (664, 553, 552, 665), (666, 549, 548, 667), (668, 545, 544, 669), (670, 541, 540, 671), (672, 456, 455, 673), (674, 453, 452, 675), (676, 449, 448, 677), (678, 445, 444, 679), (680, 441, 440, 681), (682, 437, 436, 683), (684, 433, 432, 685), (686, 429, 428, 687), (688, 425, 424, 689), (690, 421, 420, 691), (692, 417, 416, 693), (694, 413, 412, 695), (696, 409, 408, 697), (698, 405, 404, 699), (700, 401, 400, 701), (702, 397, 396, 703), (704, 393, 392, 705), (706, 389, 388, 707), (708, 385, 384, 709), (710, 381, 380, 711), (457, 539, 538, 454), (450, 543, 542, 451), (446, 547, 546, 447), (442, 551, 550, 443), (438, 555, 554, 439), (434, 559, 558, 435), (430, 563, 562, 431), (426, 567, 566, 427), (422, 571, 570, 423), (418, 575, 574, 419), (414, 579, 578, 415), (410, 583, 582, 411), (406, 587, 586, 407), (402, 591, 590, 403), (398, 595, 594, 399), (394, 599, 598, 395), (390, 603, 602, 391), (386, 607, 606, 387), (382, 611, 610, 383), (378, 614, 617, 379), (537, 299, 298, 534), (530, 303, 302, 531), (526, 307, 306, 527), (522, 311, 310, 523), (518, 315, 314, 519), (514, 319, 318, 515), (510, 323, 322, 511), (506, 327, 326, 507), (502, 331, 330, 503), (498, 335, 334, 499), (494, 339, 338, 495), (490, 343, 342, 491), (486, 347, 346, 487), (482, 351, 350, 483), (478, 355, 354, 479), (474, 359, 358, 475), (470, 363, 362, 471), (466, 367, 366, 467), (462, 371, 370, 463), (458, 374, 377, 459), (628, 278, 301, 673), (629, 628, 281, 280, 290, 291), (144, 619, 623, 145), (156, 154, 625, 624), (147, 145, 623, 622), (277, 274, 621, 620), (193, 190, 619, 618), (222, 625, 621, 274), (277, 620, 622, 195), (193, 618, 624, 223), (288, 279, 278, 628, 629, 289), (281, 628, 673, 455), (375, 710, 711, 376), (372, 708, 709, 373), (368, 706, 707, 369), (364, 704, 705, 365), (360, 702, 703, 361), (356, 700, 701, 357), (352, 698, 699, 353), (348, 696, 697, 349), (344, 694, 695, 345), (340, 692, 693, 341), (336, 690, 691, 337), (332, 688, 689, 333), (328, 686, 687, 329), (324, 684, 685, 325), (320, 682, 683, 321), (316, 680, 681, 317), (312, 678, 679, 313), (308, 676, 677, 309), (304, 674, 675, 305), (300, 672, 673, 301), (535, 670, 671, 536), (532, 668, 669, 533), (528, 666, 667, 529), (524, 664, 665, 525), (520, 662, 663, 521), (516, 660, 661, 517), (512, 658, 659, 513), (508, 656, 657, 509), (504, 654, 655, 505), (500, 652, 653, 501), (496, 650, 651, 497), (492, 648, 649, 493), (488, 646, 647, 489), (484, 644, 645, 485), (480, 642, 643, 481), (476, 640, 641, 477), (472, 638, 639, 473), (468, 636, 637, 469), (464, 634, 635, 465), (460, 632, 633, 461), (296, 630, 631, 297), (283, 626, 627, 284), (385, 708, 711, 380), (389, 706, 709, 384), (393, 704, 707, 388), (397, 702, 705, 392), (401, 700, 703, 396), (405, 698, 701, 400), (409, 696, 699, 404), (413, 694, 697, 408), (417, 692, 695, 412), (421, 690, 693, 416), (425, 688, 691, 420), (429, 686, 689, 424), (433, 684, 687, 428), (437, 682, 685, 432), (441, 680, 683, 436), (445, 678, 681, 440), (449, 676, 679, 444), (453, 674, 677, 448), (456, 672, 675, 452), (616, 632, 635, 612), (287, 626, 630, 296), (545, 668, 671, 540), (549, 666, 669, 544), (553, 664, 667, 548), (557, 662, 665, 552), (561, 660, 663, 556), (565, 658, 661, 560), (569, 656, 659, 564), (573, 654, 657, 568), (577, 652, 655, 572), (581, 650, 653, 576), (585, 648, 651, 580), (589, 646, 649, 584), (593, 644, 647, 588), (597, 642, 645, 592), (601, 640, 643, 596), (605, 638, 641, 600), (609, 636, 639, 604), (613, 634, 637, 608), (297, 631, 633, 615), (381, 710, 627, 286), (541, 670, 629, 291), (163, 164, 719, 718), (150, 148, 717, 716), (249, 246, 715, 714), (221, 218, 713, 712), (166, 717, 713, 218), (162, 715, 719, 164), (150, 716, 714, 160), (163, 718, 712, 151)])
_uv = me_cube_002.uv_layers.new(name='UVMap')
_uv.uv.foreach_set('vector', [0.3796, 0.4351, 0.3379, 0.4351, 0.3403, 0.4075, 0.382, 0.4075, 0.3346, 0.5616, 0.2927, 0.5616, 0.2926, 0.5286, 0.3347, 0.5286, 0.3347, 0.5286, 0.2926, 0.5286, 0.2925, 0.4839, 0.3348, 0.4839, 0.3348, 0.4839, 0.2925, 0.4839, 0.2924, 0.4396, 0.335, 0.4396, 0.335, 0.4396, 0.2924, 0.4396, 0.2922, 0.4075, 0.335, 0.4075, 0.2989, 0.5655, 0.3416, 0.5655, 0.3392, 0.593, 0.2965, 0.593, 0.2965, 0.593, 0.3392, 0.593, 0.3416, 0.6205, 0.2989, 0.6206, 0.3775, 0.2569, 0.3347, 0.2569, 0.3357, 0.2225, 0.3783, 0.2225, 0.3783, 0.2225, 0.3357, 0.2225, 0.336, 0.1775, 0.3784, 0.1775, 0.3784, 0.1775, 0.336, 0.1775, 0.3357, 0.1339, 0.3778, 0.134, 0.5435, 0.9558, 0.4653, 0.9558, 0.3993, 0.9343, 0.3633, 0.8971, 0.3669, 0.8542, 0.4091, 0.817, 0.4786, 0.7955, 0.5568, 0.7955, 0.6228, 0.817, 0.6588, 0.8542, 0.6552, 0.8971, 0.613, 0.9343, 0.3778, 0.134, 0.3357, 0.1339, 0.3347, 0.1035, 0.3766, 0.1035, 0.382, 0.4625, 0.3403, 0.4625, 0.3379, 0.4351, 0.3796, 0.4351, 0.8532, 0.7955, 0.919, 0.818, 0.9545, 0.8568, 0.9504, 0.9018, 0.9075, 0.9406, 0.8376, 0.9631, 0.7592, 0.9631, 0.6934, 0.9406, 0.6578, 0.9017, 0.662, 0.8568, 0.7048, 0.8179, 0.7748, 0.7955, 0.6982, 0.6378, 0.6982, 0.5907, 0.6345, 0.5907, 0.6345, 0.6378, 0.3547, 0.7622, 0.4009, 0.7621, 0.4009, 0.6985, 0.3546, 0.6985, 0.9607, 0.6376, 0.9558, 0.5906, 0.744, 0.594, 0.7489, 0.6417, 0.9524, 0.7622, 0.9812, 0.7622, 0.9812, 0.6985, 0.9524, 0.6985, 0.6982, 0.03142, 0.6981, 0.002276, 0.6345, 0.002262, 0.6345, 0.03141, 0.3759, 0.3727, 0.3759, 0.309, 0.2976, 0.3095, 0.2976, 0.3731, 0.9597, 0.03381, 0.9629, 0.00491, 0.7513, 0.001521, 0.7481, 0.03073, 0.9482, 0.1622, 0.953, 0.09683, 0.7413, 0.09442, 0.7364, 0.1605, 0.6982, 0.5745, 0.6982, 0.5074, 0.6346, 0.5073, 0.6345, 0.5744, 0.6982, 0.4911, 0.6983, 0.4244, 0.6346, 0.4244, 0.6346, 0.4911, 0.6983, 0.4081, 0.6983, 0.3418, 0.6346, 0.3418, 0.6346, 0.4081, 0.6983, 0.3255, 0.6983, 0.2594, 0.6346, 0.2594, 0.6346, 0.3254, 0.6982, 0.243, 0.6982, 0.1771, 0.6346, 0.1771, 0.6346, 0.243, 0.3715, 0.6379, 0.3694, 0.6583, 0.5827, 0.6626, 0.5848, 0.6418, 0.3874, 0.425, 0.3842, 0.4914, 0.5975, 0.4934, 0.6007, 0.426, 0.3892, 0.3426, 0.388, 0.4087, 0.6012, 0.4096, 0.6024, 0.3427, 0.3884, 0.2605, 0.3892, 0.3263, 0.6025, 0.3262, 0.6017, 0.2597, 0.3851, 0.1787, 0.388, 0.2442, 0.6012, 0.2432, 0.5983, 0.1769, 0.3793, 0.09706, 0.3842, 0.1624, 0.5974, 0.1605, 0.5925, 0.09442, 0.6982, 0.1607, 0.6982, 0.09496, 0.6345, 0.09494, 0.6346, 0.1607, 0.3832, 0.5077, 0.378, 0.5746, 0.5913, 0.5777, 0.5965, 0.5098, 0.9543, 0.5743, 0.9491, 0.5074, 0.7373, 0.5098, 0.7425, 0.5776, 0.9481, 0.4911, 0.9449, 0.4247, 0.7331, 0.426, 0.7363, 0.4933, 0.9444, 0.4084, 0.9432, 0.3423, 0.7314, 0.3426, 0.7326, 0.4095, 0.9431, 0.326, 0.9439, 0.2603, 0.7322, 0.2596, 0.7314, 0.3262, 0.9444, 0.244, 0.9472, 0.1785, 0.7355, 0.1769, 0.7326, 0.2432, 0.8247, 0.7621, 0.8897, 0.7621, 0.8897, 0.6984, 0.8247, 0.6984, 0.7436, 0.7621, 0.8086, 0.7621, 0.8086, 0.6984, 0.7435, 0.6984, 0.6622, 0.7621, 0.7274, 0.7621, 0.7274, 0.6984, 0.6622, 0.6984, 0.5807, 0.7621, 0.6461, 0.7621, 0.6461, 0.6984, 0.5807, 0.6984, 0.499, 0.7621, 0.5647, 0.7621, 0.5646, 0.6984, 0.499, 0.6984, 0.417, 0.7621, 0.4829, 0.7621, 0.4829, 0.6984, 0.4169, 0.6985, 0.1252, 0.9855, 0.1252, 0.9879, 0.1211, 0.9878, 0.1211, 0.9855, 0.3197, 0.8806, 0.3413, 0.8796, 0.353, 0.9171, 0.3314, 0.9181, 0.1632, 0.8714, 0.1834, 0.8706, 0.204, 0.9156, 0.1812, 0.9086, 0.9842, 0.8622, 0.9935, 0.8622, 0.9905, 0.9124, 0.9874, 0.9124, 0.9842, 0.0015, 0.9935, 0.001501, 0.9935, 0.03906, 0.9842, 0.03906, 0.3281, 0.01606, 0.351, 0.009078, 0.3314, 0.05409, 0.311, 0.05324, 0.3331, 0.7924, 0.3346, 0.7622, 0.325, 0.7628, 0.6345, 0.6582, 0.6055, 0.6567, 0.6351, 0.6648, 0.3855, 0.3091, 0.3775, 0.2795, 0.3759, 0.309, 0.6981, 0.6583, 0.6987, 0.6649, 0.7284, 0.6568, 0.3995, 0.7923, 0.4156, 0.7923, 0.417, 0.7621, 0.4009, 0.7621, 0.4817, 0.7923, 0.4978, 0.7923, 0.499, 0.7621, 0.4829, 0.7621, 0.5635, 0.7923, 0.5796, 0.7923, 0.5807, 0.7621, 0.5647, 0.7621, 0.6451, 0.7923, 0.6612, 0.7923, 0.6622, 0.7621, 0.6461, 0.7621, 0.7264, 0.7923, 0.7426, 0.7923, 0.7436, 0.7621, 0.7274, 0.7621, 0.8077, 0.7923, 0.8239, 0.7923, 0.8247, 0.7621, 0.8086, 0.7621, 0.9051, 0.7923, 0.9059, 0.7621, 0.8897, 0.7621, 0.8889, 0.7923, 0.6055, 0.07773, 0.6055, 0.09411, 0.6345, 0.09494, 0.6345, 0.07854, 0.6055, 0.1598, 0.6056, 0.1762, 0.6346, 0.1771, 0.6346, 0.1607, 0.6056, 0.242, 0.6056, 0.2583, 0.6346, 0.2594, 0.6346, 0.243, 0.6056, 0.3243, 0.6056, 0.3406, 0.6346, 0.3418, 0.6346, 0.3254, 0.6056, 0.4069, 0.6056, 0.4232, 0.6346, 0.4244, 0.6346, 0.4081, 0.6056, 0.4898, 0.6055, 0.506, 0.6346, 0.5073, 0.6346, 0.4911, 0.6055, 0.5892, 0.6345, 0.5907, 0.6345, 0.5744, 0.6055, 0.573, 0.9051, 0.6694, 0.8889, 0.6694, 0.8897, 0.6984, 0.9059, 0.6984, 0.8238, 0.6694, 0.8076, 0.6694, 0.8086, 0.6984, 0.8247, 0.6984, 0.7425, 0.6694, 0.7264, 0.6694, 0.7274, 0.6984, 0.7435, 0.6984, 0.6611, 0.6694, 0.645, 0.6694, 0.6461, 0.6984, 0.6622, 0.6984, 0.5795, 0.6694, 0.5634, 0.6694, 0.5646, 0.6984, 0.5807, 0.6984, 0.4977, 0.6694, 0.4816, 0.6694, 0.4829, 0.6984, 0.499, 0.6984, 0.3995, 0.6695, 0.4009, 0.6985, 0.4169, 0.6985, 0.4155, 0.6694, 0.7284, 0.5893, 0.7284, 0.5731, 0.6982, 0.5745, 0.6982, 0.5907, 0.7284, 0.5061, 0.7284, 0.4898, 0.6982, 0.4911, 0.6982, 0.5074, 0.7285, 0.4233, 0.7285, 0.407, 0.6983, 0.4081, 0.6983, 0.4244, 0.7285, 0.3407, 0.7285, 0.3244, 0.6983, 0.3255, 0.6983, 0.3418, 0.7285, 0.2584, 0.7285, 0.2421, 0.6982, 0.243, 0.6983, 0.2594, 0.7284, 0.1762, 0.7284, 0.1599, 0.6982, 0.1607, 0.6982, 0.1771, 0.7284, 0.07776, 0.6982, 0.07855, 0.6982, 0.09496, 0.7284, 0.09415, 0.9524, 0.7622, 0.9517, 0.7924, 0.9805, 0.7924, 0.9812, 0.7622, 0.6345, 0.6378, 0.6055, 0.6363, 0.6055, 0.6567, 0.6345, 0.6582, 0.2976, 0.3731, 0.2993, 0.4029, 0.3775, 0.4024, 0.3759, 0.3727, 0.3855, 0.3091, 0.3759, 0.309, 0.3759, 0.3727, 0.3855, 0.3727, 0.6345, 0.6582, 0.6351, 0.6648, 0.6987, 0.6649, 0.6981, 0.6583, 0.2992, 0.28, 0.2976, 0.3095, 0.3759, 0.309, 0.3775, 0.2795, 0.3546, 0.6985, 0.3531, 0.6695, 0.333, 0.6695, 0.3345, 0.6985, 0.6982, 0.03142, 0.7284, 0.03068, 0.7284, 0.001567, 0.6981, 0.002276, 0.1244, 0.9811, 0.1244, 0.9015, 0.09479, 0.8935, 0.03111, 0.8939, 0.001502, 0.9022, 0.001502, 0.9818, 0.03111, 0.9898, 0.09479, 0.9894, 0.3547, 0.7622, 0.3532, 0.7924, 0.3995, 0.7923, 0.4009, 0.7621, 0.417, 0.7621, 0.4156, 0.7923, 0.4817, 0.7923, 0.4829, 0.7621, 0.499, 0.7621, 0.4978, 0.7923, 0.5635, 0.7923, 0.5647, 0.7621, 0.5807, 0.7621, 0.5796, 0.7923, 0.6451, 0.7923, 0.6461, 0.7621, 0.6622, 0.7621, 0.6612, 0.7923, 0.7264, 0.7923, 0.7274, 0.7621, 0.7436, 0.7621, 0.7426, 0.7923, 0.8077, 0.7923, 0.8086, 0.7621, 0.8247, 0.7621, 0.8239, 0.7923, 0.8889, 0.7923, 0.8897, 0.7621, 0.6345, 0.03141, 0.6055, 0.03065, 0.6055, 0.07773, 0.6345, 0.07854, 0.6345, 0.09494, 0.6055, 0.09411, 0.6055, 0.1598, 0.6346, 0.1607, 0.6346, 0.1771, 0.6056, 0.1762, 0.6056, 0.242, 0.6346, 0.243, 0.6346, 0.2594, 0.6056, 0.2583, 0.6056, 0.3243, 0.6346, 0.3254, 0.6346, 0.3418, 0.6056, 0.3406, 0.6056, 0.4069, 0.6346, 0.4081, 0.6346, 0.4244, 0.6056, 0.4232, 0.6056, 0.4898, 0.6346, 0.4911, 0.6346, 0.5073, 0.6055, 0.506, 0.6055, 0.573, 0.6345, 0.5744, 0.9524, 0.6985, 0.9517, 0.6695, 0.9051, 0.6694, 0.9059, 0.6984, 0.8897, 0.6984, 0.8889, 0.6694, 0.8238, 0.6694, 0.8247, 0.6984, 0.8086, 0.6984, 0.8076, 0.6694, 0.7425, 0.6694, 0.7435, 0.6984, 0.7274, 0.6984, 0.7264, 0.6694, 0.6611, 0.6694, 0.6622, 0.6984, 0.6461, 0.6984, 0.645, 0.6694, 0.5795, 0.6694, 0.5807, 0.6984, 0.5646, 0.6984, 0.5634, 0.6694, 0.4977, 0.6694, 0.499, 0.6984, 0.4829, 0.6984, 0.4816, 0.6694, 0.4155, 0.6694, 0.4169, 0.6985, 0.6982, 0.6378, 0.7284, 0.6364, 0.7284, 0.5893, 0.6982, 0.5907, 0.6982, 0.5745, 0.7284, 0.5731, 0.7284, 0.5061, 0.6982, 0.5074, 0.6982, 0.4911, 0.7284, 0.4898, 0.7285, 0.4233, 0.6983, 0.4244, 0.6983, 0.4081, 0.7285, 0.407, 0.7285, 0.3407, 0.6983, 0.3418, 0.6983, 0.3255, 0.7285, 0.3244, 0.7285, 0.2584, 0.6983, 0.2594, 0.6982, 0.243, 0.7285, 0.2421, 0.7284, 0.1762, 0.6982, 0.1771, 0.6982, 0.1607, 0.7284, 0.1599, 0.7284, 0.09415, 0.6982, 0.09496, 0.6345, 0.5744, 0.6345, 0.5907, 0.6982, 0.5907, 0.6982, 0.5745, 0.6346, 0.4911, 0.6346, 0.5073, 0.6982, 0.5074, 0.6982, 0.4911, 0.6346, 0.4081, 0.6346, 0.4244, 0.6983, 0.4244, 0.6983, 0.4081, 0.6346, 0.3254, 0.6346, 0.3418, 0.6983, 0.3418, 0.6983, 0.3255, 0.6346, 0.243, 0.6346, 0.2594, 0.6983, 0.2594, 0.6982, 0.243, 0.6346, 0.1607, 0.6346, 0.1771, 0.6982, 0.1771, 0.6982, 0.1607, 0.6345, 0.07854, 0.6345, 0.09494, 0.6982, 0.09496, 0.6982, 0.07855, 0.4169, 0.6985, 0.4009, 0.6985, 0.4009, 0.7621, 0.417, 0.7621, 0.499, 0.6984, 0.4829, 0.6984, 0.4829, 0.7621, 0.499, 0.7621, 0.5807, 0.6984, 0.5646, 0.6984, 0.5647, 0.7621, 0.5807, 0.7621, 0.6622, 0.6984, 0.6461, 0.6984, 0.6461, 0.7621, 0.6622, 0.7621, 0.7435, 0.6984, 0.7274, 0.6984, 0.7274, 0.7621, 0.7436, 0.7621, 0.8247, 0.6984, 0.8086, 0.6984, 0.8086, 0.7621, 0.8247, 0.7621, 0.9059, 0.6984, 0.8897, 0.6984, 0.8897, 0.7621, 0.9059, 0.7621, 0.7425, 0.5776, 0.744, 0.594, 0.9558, 0.5906, 0.9543, 0.5743, 0.7363, 0.4933, 0.7373, 0.5098, 0.9491, 0.5074, 0.9481, 0.4911, 0.7326, 0.4095, 0.7331, 0.426, 0.9449, 0.4247, 0.9444, 0.4084, 0.7314, 0.3262, 0.7314, 0.3426, 0.9432, 0.3423, 0.9431, 0.326, 0.7326, 0.2432, 0.7322, 0.2596, 0.9439, 0.2603, 0.9444, 0.244, 0.7364, 0.1605, 0.7355, 0.1769, 0.9472, 0.1785, 0.9482, 0.1622, 0.7428, 0.07796, 0.7413, 0.09442, 0.953, 0.09683, 0.9545, 0.08055, 0.5925, 0.09442, 0.591, 0.07797, 0.3778, 0.08078, 0.3793, 0.09706, 0.5983, 0.1769, 0.5974, 0.1605, 0.3842, 0.1624, 0.3851, 0.1787, 0.6017, 0.2597, 0.6012, 0.2432, 0.388, 0.2442, 0.3884, 0.2605, 0.6024, 0.3427, 0.6025, 0.3262, 0.3892, 0.3263, 0.3892, 0.3426, 0.6007, 0.426, 0.6012, 0.4096, 0.388, 0.4087, 0.3874, 0.425, 0.5965, 0.5098, 0.5975, 0.4934, 0.3842, 0.4914, 0.3832, 0.5077, 0.5898, 0.5941, 0.5913, 0.5777, 0.378, 0.5746, 0.3765, 0.5909, 0.3726, 0.03404, 0.3778, 0.08078, 0.591, 0.07797, 0.5857, 0.03073, 0.9841, 0.04965, 0.9935, 0.04966, 0.9934, 0.08192, 0.9841, 0.08192, 0.2951, 0.1066, 0.3167, 0.1074, 0.3087, 0.1396, 0.287, 0.1389, 0.2845, 0.1495, 0.3062, 0.1502, 0.2992, 0.1825, 0.2775, 0.1819, 0.2754, 0.1925, 0.2971, 0.1931, 0.2911, 0.2254, 0.2694, 0.2249, 0.2676, 0.2355, 0.2893, 0.236, 0.2844, 0.2683, 0.2627, 0.2679, 0.2612, 0.2785, 0.283, 0.2789, 0.2791, 0.3112, 0.2574, 0.3109, 0.2563, 0.3215, 0.278, 0.3219, 0.2752, 0.3542, 0.2535, 0.354, 0.2527, 0.3646, 0.2745, 0.3648, 0.2728, 0.3972, 0.251, 0.3971, 0.2506, 0.4077, 0.2724, 0.4078, 0.2717, 0.4402, 0.2499, 0.4402, 0.2499, 0.4508, 0.2716, 0.4508, 0.272, 0.4832, 0.2502, 0.4833, 0.2505, 0.4939, 0.2723, 0.4938, 0.2737, 0.5262, 0.252, 0.5263, 0.2526, 0.537, 0.2744, 0.5368, 0.2769, 0.5691, 0.2551, 0.5694, 0.2561, 0.58, 0.2778, 0.5797, 0.2814, 0.6121, 0.2596, 0.6125, 0.261, 0.6231, 0.2827, 0.6227, 0.2873, 0.655, 0.2656, 0.6555, 0.2673, 0.6661, 0.289, 0.6656, 0.2946, 0.6979, 0.2729, 0.6985, 0.275, 0.7091, 0.2967, 0.7085, 0.3034, 0.7408, 0.2817, 0.7415, 0.284, 0.752, 0.3057, 0.7514, 0.3135, 0.7836, 0.2918, 0.7844, 0.2945, 0.7949, 0.3162, 0.7942, 0.325, 0.8264, 0.3034, 0.8272, 0.3064, 0.8378, 0.3281, 0.8369, 0.3379, 0.8691, 0.3163, 0.8701, 0.9841, 0.09252, 0.9934, 0.09252, 0.9934, 0.1248, 0.984, 0.1248, 0.984, 0.1354, 0.9934, 0.1354, 0.9933, 0.1677, 0.984, 0.1677, 0.984, 0.1783, 0.9933, 0.1783, 0.9933, 0.2106, 0.984, 0.2106, 0.984, 0.2212, 0.9933, 0.2212, 0.9933, 0.2535, 0.9839, 0.2535, 0.9839, 0.2642, 0.9933, 0.2642, 0.9932, 0.2965, 0.9839, 0.2965, 0.9839, 0.3071, 0.9932, 0.3071, 0.9932, 0.3394, 0.9839, 0.3394, 0.9839, 0.35, 0.9932, 0.35, 0.9932, 0.3823, 0.9839, 0.3823, 0.9839, 0.3929, 0.9932, 0.3929, 0.9932, 0.4252, 0.9839, 0.4252, 0.9839, 0.4358, 0.9932, 0.4358, 0.9932, 0.4681, 0.9839, 0.4681, 0.9839, 0.4787, 0.9932, 0.4787, 0.9932, 0.5109, 0.9839, 0.5109, 0.9839, 0.5215, 0.9932, 0.5215, 0.9932, 0.5537, 0.9839, 0.5537, 0.9839, 0.5643, 0.9932, 0.5643, 0.9932, 0.5965, 0.9839, 0.5965, 0.9839, 0.607, 0.9933, 0.607, 0.9933, 0.6392, 0.9839, 0.6392, 0.984, 0.6497, 0.9933, 0.6497, 0.9933, 0.6818, 0.984, 0.6818, 0.984, 0.6923, 0.9933, 0.6923, 0.9934, 0.7244, 0.984, 0.7244, 0.984, 0.7349, 0.9934, 0.7349, 0.9934, 0.7669, 0.9841, 0.7669, 0.9841, 0.7774, 0.9934, 0.7774, 0.9935, 0.8094, 0.9841, 0.8094, 0.9841, 0.8198, 0.9935, 0.8198, 0.9935, 0.8517, 0.9842, 0.8517, 0.1676, 0.9856, 0.1676, 0.9879, 0.1351, 0.9879, 0.1351, 0.9856, 0.9667, 0.02455, 0.9659, 0.001502, 0.9724, 0.001502, 0.9716, 0.02455, 0.307, 0.06375, 0.3287, 0.06465, 0.3196, 0.09685, 0.2979, 0.09605, 0.9489, 0.9856, 0.9489, 0.9879, 0.916, 0.988, 0.916, 0.9856, 0.9054, 0.9856, 0.9054, 0.988, 0.8725, 0.988, 0.8725, 0.9857, 0.8619, 0.9857, 0.8619, 0.988, 0.829, 0.9881, 0.829, 0.9857, 0.8184, 0.9857, 0.8184, 0.9881, 0.7855, 0.9881, 0.7855, 0.9858, 0.7749, 0.9858, 0.7749, 0.9881, 0.7419, 0.9881, 0.7419, 0.9858, 0.7313, 0.9858, 0.7313, 0.9881, 0.6984, 0.9882, 0.6984, 0.9858, 0.6878, 0.9858, 0.6878, 0.9882, 0.6548, 0.9882, 0.6548, 0.9859, 0.6442, 0.9859, 0.6442, 0.9882, 0.6113, 0.9882, 0.6113, 0.9859, 0.6007, 0.9859, 0.6007, 0.9882, 0.5678, 0.9882, 0.5678, 0.9859, 0.5572, 0.9859, 0.5572, 0.9882, 0.5243, 0.9882, 0.5243, 0.9859, 0.5137, 0.9859, 0.5137, 0.9882, 0.4809, 0.9882, 0.4809, 0.9859, 0.4703, 0.9859, 0.4703, 0.9882, 0.4374, 0.9882, 0.4374, 0.9859, 0.4269, 0.9859, 0.4269, 0.9882, 0.3941, 0.9882, 0.3941, 0.9858, 0.3835, 0.9858, 0.3835, 0.9882, 0.3507, 0.9881, 0.3507, 0.9858, 0.3402, 0.9858, 0.3402, 0.9881, 0.3075, 0.9881, 0.3075, 0.9858, 0.2969, 0.9858, 0.2969, 0.9881, 0.2643, 0.9881, 0.2643, 0.9857, 0.2538, 0.9857, 0.2538, 0.9881, 0.2211, 0.988, 0.2211, 0.9857, 0.2106, 0.9857, 0.2106, 0.988, 0.1781, 0.988, 0.1781, 0.9856, 0.9977, 0.9855, 0.9977, 0.9878, 0.9595, 0.9879, 0.9595, 0.9856, 0.1689, 0.05459, 0.1903, 0.05556, 0.1803, 0.08772, 0.159, 0.08685, 0.1559, 0.0974, 0.1773, 0.09827, 0.1684, 0.1305, 0.147, 0.1297, 0.1443, 0.1403, 0.1657, 0.141, 0.1579, 0.1733, 0.1365, 0.1726, 0.1341, 0.1832, 0.1555, 0.1839, 0.1487, 0.2161, 0.1273, 0.2156, 0.1253, 0.2262, 0.1467, 0.2267, 0.141, 0.259, 0.1195, 0.2586, 0.1179, 0.2692, 0.1393, 0.2696, 0.1347, 0.302, 0.1132, 0.3016, 0.1119, 0.3122, 0.1333, 0.3126, 0.1298, 0.3449, 0.1083, 0.3446, 0.1073, 0.3552, 0.1288, 0.3555, 0.1262, 0.3879, 0.1048, 0.3877, 0.1041, 0.3983, 0.1256, 0.3985, 0.1241, 0.4309, 0.1027, 0.4308, 0.1024, 0.4414, 0.1238, 0.4415, 0.1235, 0.4739, 0.102, 0.4739, 0.102, 0.4845, 0.1235, 0.4845, 0.1242, 0.5169, 0.1027, 0.517, 0.1031, 0.5276, 0.1246, 0.5275, 0.1263, 0.5598, 0.1048, 0.56, 0.1056, 0.5707, 0.127, 0.5704, 0.1298, 0.6028, 0.1084, 0.6031, 0.1095, 0.6137, 0.1309, 0.6134, 0.1348, 0.6458, 0.1133, 0.6462, 0.1148, 0.6568, 0.1362, 0.6564, 0.1411, 0.6887, 0.1197, 0.6892, 0.1215, 0.6998, 0.1429, 0.6993, 0.1489, 0.7316, 0.1275, 0.7322, 0.1296, 0.7428, 0.151, 0.7422, 0.1581, 0.7744, 0.1367, 0.7751, 0.1391, 0.7857, 0.1605, 0.785, 0.1686, 0.8172, 0.1473, 0.818, 0.1501, 0.8286, 0.1715, 0.8278, 0.1806, 0.86, 0.1593, 0.8609, 0.2196, 0.9207, 0.2089, 0.9231, 0.204, 0.9156, 0.07251, 0.8794, 0.08971, 0.8806, 0.09055, 0.8871, 0.3662, 0.003934, 0.351, 0.009078, 0.3556, 0.001549, 0.2197, 0.04522, 0.2377, 0.03753, 0.2371, 0.04406, 0.208, 0.04567, 0.2046, 0.0562, 0.1903, 0.05556, 0.1937, 0.04502, 0.1947, 0.0883, 0.1916, 0.09886, 0.1773, 0.09827, 0.1803, 0.08772, 0.1827, 0.131, 0.18, 0.1416, 0.1657, 0.141, 0.1684, 0.1305, 0.1722, 0.1737, 0.1698, 0.1843, 0.1555, 0.1839, 0.1579, 0.1733, 0.1631, 0.2165, 0.1611, 0.2271, 0.1467, 0.2267, 0.1487, 0.2161, 0.1554, 0.2594, 0.1537, 0.27, 0.1393, 0.2696, 0.141, 0.259, 0.1491, 0.3022, 0.1477, 0.3128, 0.1333, 0.3126, 0.1347, 0.302, 0.1442, 0.3451, 0.1432, 0.3557, 0.1288, 0.3555, 0.1298, 0.3449, 0.1406, 0.388, 0.14, 0.3986, 0.1256, 0.3985, 0.1262, 0.3879, 0.1386, 0.4309, 0.1383, 0.4416, 0.1238, 0.4415, 0.1241, 0.4309, 0.1379, 0.4739, 0.1379, 0.4845, 0.1235, 0.4845, 0.1235, 0.4739, 0.1386, 0.5168, 0.139, 0.5274, 0.1246, 0.5275, 0.1242, 0.5169, 0.1407, 0.5597, 0.1415, 0.5703, 0.127, 0.5704, 0.1263, 0.5598, 0.1442, 0.6026, 0.1453, 0.6132, 0.1309, 0.6134, 0.1298, 0.6028, 0.1492, 0.6455, 0.1506, 0.6561, 0.1362, 0.6564, 0.1348, 0.6458, 0.1555, 0.6884, 0.1573, 0.699, 0.1429, 0.6993, 0.1411, 0.6887, 0.1633, 0.7312, 0.1654, 0.7418, 0.151, 0.7422, 0.1489, 0.7316, 0.1724, 0.774, 0.1749, 0.7846, 0.1605, 0.785, 0.1581, 0.7744, 0.183, 0.8167, 0.1858, 0.8273, 0.1715, 0.8278, 0.1686, 0.8172, 0.1977, 0.87, 0.1834, 0.8706, 0.1806, 0.86, 0.1949, 0.8594, 0.06703, 0.8752, 0.05941, 0.8651, 0.07351, 0.8645, 0.08231, 0.8748, 0.05011, 0.8323, 0.04728, 0.8218, 0.0614, 0.8212, 0.06422, 0.8318, 0.03905, 0.789, 0.03657, 0.7784, 0.05071, 0.7779, 0.05318, 0.7885, 0.02942, 0.7456, 0.02729, 0.735, 0.04143, 0.7346, 0.04356, 0.7452, 0.02121, 0.7021, 0.01942, 0.6916, 0.03358, 0.6912, 0.03537, 0.7018, 0.01442, 0.6587, 0.01298, 0.6481, 0.02715, 0.6478, 0.02859, 0.6584, 0.009061, 0.6152, 0.007971, 0.6046, 0.02215, 0.6044, 0.02324, 0.615, 0.005128, 0.5716, 0.004385, 0.561, 0.01857, 0.5609, 0.01931, 0.5715, 0.002621, 0.5281, 0.002227, 0.5175, 0.01641, 0.5174, 0.01681, 0.528, 0.001542, 0.4846, 0.001495, 0.4739, 0.01568, 0.4739, 0.01573, 0.4845, 0.001891, 0.441, 0.002192, 0.4304, 0.01638, 0.4305, 0.01608, 0.4411, 0.003667, 0.3975, 0.004316, 0.3869, 0.0185, 0.387, 0.01785, 0.3976, 0.00687, 0.3539, 0.007867, 0.3433, 0.02204, 0.3435, 0.02105, 0.3541, 0.0115, 0.3104, 0.01285, 0.2998, 0.02702, 0.3001, 0.02567, 0.3107, 0.01756, 0.2669, 0.01925, 0.2563, 0.03341, 0.2567, 0.03172, 0.2672, 0.02504, 0.2235, 0.02708, 0.2129, 0.04123, 0.2133, 0.03919, 0.2239, 0.03394, 0.1801, 0.03633, 0.1695, 0.05047, 0.1699, 0.04808, 0.1805, 0.04427, 0.1367, 0.04701, 0.1261, 0.06113, 0.1266, 0.05839, 0.1372, 0.05602, 0.09335, 0.0591, 0.0828, 0.07321, 0.08337, 0.07013, 0.09392, 0.07262, 0.03954, 0.0867, 0.04018, 0.08328, 0.05072, 0.06919, 0.05008, 0.3447, 0.05466, 0.342, 0.06523, 0.3287, 0.06465, 0.3314, 0.05409, 0.3329, 0.09736, 0.33, 0.1079, 0.3167, 0.1074, 0.3196, 0.09685, 0.322, 0.1401, 0.3195, 0.1507, 0.3062, 0.1502, 0.3087, 0.1396, 0.3125, 0.1829, 0.3104, 0.1935, 0.2971, 0.1931, 0.2992, 0.1825, 0.3044, 0.2257, 0.3027, 0.2363, 0.2893, 0.236, 0.2911, 0.2254, 0.2978, 0.2686, 0.2963, 0.2792, 0.283, 0.2789, 0.2844, 0.2683, 0.2925, 0.3114, 0.2914, 0.322, 0.278, 0.3219, 0.2791, 0.3112, 0.2886, 0.3543, 0.2879, 0.3649, 0.2745, 0.3648, 0.2752, 0.3542, 0.2861, 0.3973, 0.2857, 0.4079, 0.2724, 0.4078, 0.2728, 0.3972, 0.285, 0.4402, 0.285, 0.4508, 0.2716, 0.4508, 0.2717, 0.4402, 0.2854, 0.4831, 0.2857, 0.4937, 0.2723, 0.4938, 0.272, 0.4832, 0.2871, 0.526, 0.2877, 0.5366, 0.2744, 0.5368, 0.2737, 0.5262, 0.2902, 0.5689, 0.2912, 0.5795, 0.2778, 0.5797, 0.2769, 0.5691, 0.2947, 0.6118, 0.2961, 0.6224, 0.2827, 0.6227, 0.2814, 0.6121, 0.3007, 0.6547, 0.3023, 0.6653, 0.289, 0.6656, 0.2873, 0.655, 0.308, 0.6975, 0.31, 0.7081, 0.2967, 0.7085, 0.2946, 0.6979, 0.3167, 0.7403, 0.3191, 0.7509, 0.3057, 0.7514, 0.3034, 0.7408, 0.3268, 0.7831, 0.3295, 0.7936, 0.3162, 0.7942, 0.3135, 0.7836, 0.3383, 0.8258, 0.3414, 0.8363, 0.3281, 0.8369, 0.325, 0.8264, 0.3546, 0.879, 0.3413, 0.8796, 0.3379, 0.8691, 0.3512, 0.8684, 0.2194, 0.8851, 0.216, 0.8746, 0.2303, 0.8739, 0.2337, 0.8845, 0.206, 0.8419, 0.203, 0.8313, 0.2172, 0.8307, 0.2203, 0.8413, 0.194, 0.7985, 0.1913, 0.788, 0.2056, 0.7875, 0.2083, 0.798, 0.1834, 0.7552, 0.181, 0.7446, 0.1953, 0.7442, 0.1977, 0.7547, 0.1742, 0.7118, 0.1722, 0.7012, 0.1865, 0.7008, 0.1885, 0.7114, 0.1664, 0.6683, 0.1647, 0.6577, 0.1791, 0.6574, 0.1808, 0.668, 0.1601, 0.6248, 0.1587, 0.6142, 0.1731, 0.614, 0.1744, 0.6246, 0.1551, 0.5813, 0.1541, 0.5707, 0.1685, 0.5705, 0.1695, 0.5812, 0.1516, 0.5378, 0.151, 0.5272, 0.1653, 0.5271, 0.166, 0.5377, 0.1495, 0.4943, 0.1492, 0.4837, 0.1636, 0.4836, 0.1639, 0.4942, 0.1488, 0.4507, 0.1489, 0.4401, 0.1633, 0.4401, 0.1632, 0.4507, 0.1496, 0.4072, 0.15, 0.3966, 0.1643, 0.3966, 0.1639, 0.4073, 0.1518, 0.3636, 0.1525, 0.353, 0.1669, 0.3532, 0.1661, 0.3638, 0.1553, 0.3201, 0.1564, 0.3095, 0.1708, 0.3097, 0.1697, 0.3203, 0.1604, 0.2766, 0.1618, 0.266, 0.1761, 0.2663, 0.1747, 0.2769, 0.1668, 0.2331, 0.1686, 0.2225, 0.1829, 0.2229, 0.1811, 0.2334, 0.1746, 0.1897, 0.1767, 0.1791, 0.1911, 0.1795, 0.1889, 0.1901, 0.1839, 0.1463, 0.1864, 0.1357, 0.2007, 0.1361, 0.1982, 0.1467, 0.1946, 0.1029, 0.1974, 0.09233, 0.2117, 0.09285, 0.2089, 0.1034, 0.2142, 0.0495, 0.2297, 0.04985, 0.2209, 0.06017, 0.2067, 0.05957, 0.9874, 0.9124, 0.9905, 0.9124, 0.9905, 0.915, 0.9874, 0.915, 0.9716, 0.1365, 0.9667, 0.1365, 0.9667, 0.117, 0.9716, 0.117, 0.1853, 0.9159, 0.09055, 0.8871, 0.08971, 0.8806, 0.1812, 0.9086, 0.1977, 0.87, 0.2196, 0.9207, 0.204, 0.9156, 0.1834, 0.8706, 0.07262, 0.03954, 0.0845, 0.001555, 0.09856, 0.002256, 0.0867, 0.04018, 0.3546, 0.879, 0.3662, 0.9163, 0.353, 0.9171, 0.3413, 0.8796, 0.332, 0.008731, 0.3556, 0.001549, 0.351, 0.009078, 0.3281, 0.01606, 0.2142, 0.0495, 0.2197, 0.04522, 0.2371, 0.04406, 0.2297, 0.04985, 0.2197, 0.008297, 0.208, 0.04567, 0.1937, 0.04502, 0.2054, 0.007584, 0.2046, 0.0562, 0.1947, 0.0883, 0.1803, 0.08772, 0.1903, 0.05556, 0.1916, 0.09886, 0.1827, 0.131, 0.1684, 0.1305, 0.1773, 0.09827, 0.18, 0.1416, 0.1722, 0.1737, 0.1579, 0.1733, 0.1657, 0.141, 0.1698, 0.1843, 0.1631, 0.2165, 0.1487, 0.2161, 0.1555, 0.1839, 0.1611, 0.2271, 0.1554, 0.2594, 0.141, 0.259, 0.1467, 0.2267, 0.1537, 0.27, 0.1491, 0.3022, 0.1347, 0.302, 0.1393, 0.2696, 0.1477, 0.3128, 0.1442, 0.3451, 0.1298, 0.3449, 0.1333, 0.3126, 0.1432, 0.3557, 0.1406, 0.388, 0.1262, 0.3879, 0.1288, 0.3555, 0.14, 0.3986, 0.1386, 0.4309, 0.1241, 0.4309, 0.1256, 0.3985, 0.1383, 0.4416, 0.1379, 0.4739, 0.1235, 0.4739, 0.1238, 0.4415, 0.1379, 0.4845, 0.1386, 0.5168, 0.1242, 0.5169, 0.1235, 0.4845, 0.139, 0.5274, 0.1407, 0.5597, 0.1263, 0.5598, 0.1246, 0.5275, 0.1415, 0.5703, 0.1442, 0.6026, 0.1298, 0.6028, 0.127, 0.5704, 0.1453, 0.6132, 0.1492, 0.6455, 0.1348, 0.6458, 0.1309, 0.6134, 0.1506, 0.6561, 0.1555, 0.6884, 0.1411, 0.6887, 0.1362, 0.6564, 0.1573, 0.699, 0.1633, 0.7312, 0.1489, 0.7316, 0.1429, 0.6993, 0.1654, 0.7418, 0.1724, 0.774, 0.1581, 0.7744, 0.151, 0.7422, 0.1749, 0.7846, 0.183, 0.8167, 0.1686, 0.8172, 0.1605, 0.785, 0.1858, 0.8273, 0.1949, 0.8594, 0.1806, 0.86, 0.1715, 0.8278, 0.07251, 0.8794, 0.06703, 0.8752, 0.08231, 0.8748, 0.08971, 0.8806, 0.05941, 0.8651, 0.05011, 0.8323, 0.06422, 0.8318, 0.07351, 0.8645, 0.04728, 0.8218, 0.03905, 0.789, 0.05318, 0.7885, 0.0614, 0.8212, 0.03657, 0.7784, 0.02942, 0.7456, 0.04356, 0.7452, 0.05071, 0.7779, 0.02729, 0.735, 0.02121, 0.7021, 0.03537, 0.7018, 0.04143, 0.7346, 0.01942, 0.6916, 0.01442, 0.6587, 0.02859, 0.6584, 0.03358, 0.6912, 0.01298, 0.6481, 0.009061, 0.6152, 0.02324, 0.615, 0.02715, 0.6478, 0.007971, 0.6046, 0.005128, 0.5716, 0.01931, 0.5715, 0.02215, 0.6044, 0.004385, 0.561, 0.002621, 0.5281, 0.01681, 0.528, 0.01857, 0.5609, 0.002227, 0.5175, 0.001542, 0.4846, 0.01573, 0.4845, 0.01641, 0.5174, 0.001495, 0.4739, 0.001891, 0.441, 0.01608, 0.4411, 0.01568, 0.4739, 0.002192, 0.4304, 0.003667, 0.3975, 0.01785, 0.3976, 0.01638, 0.4305, 0.004316, 0.3869, 0.00687, 0.3539, 0.02105, 0.3541, 0.0185, 0.387, 0.007867, 0.3433, 0.0115, 0.3104, 0.02567, 0.3107, 0.02204, 0.3435, 0.01285, 0.2998, 0.01756, 0.2669, 0.03172, 0.2672, 0.02702, 0.3001, 0.01925, 0.2563, 0.02504, 0.2235, 0.03919, 0.2239, 0.03341, 0.2567, 0.02708, 0.2129, 0.03394, 0.1801, 0.04808, 0.1805, 0.04123, 0.2133, 0.03633, 0.1695, 0.04427, 0.1367, 0.05839, 0.1372, 0.05047, 0.1699, 0.04701, 0.1261, 0.05602, 0.09335, 0.07013, 0.09392, 0.06113, 0.1266, 0.0591, 0.0828, 0.06919, 0.05008, 0.08328, 0.05072, 0.07321, 0.08337, 0.3662, 0.003934, 0.3447, 0.05466, 0.3314, 0.05409, 0.351, 0.009078, 0.342, 0.06523, 0.3329, 0.09736, 0.3196, 0.09685, 0.3287, 0.06465, 0.33, 0.1079, 0.322, 0.1401, 0.3087, 0.1396, 0.3167, 0.1074, 0.3195, 0.1507, 0.3125, 0.1829, 0.2992, 0.1825, 0.3062, 0.1502, 0.3104, 0.1935, 0.3044, 0.2257, 0.2911, 0.2254, 0.2971, 0.1931, 0.3027, 0.2363, 0.2978, 0.2686, 0.2844, 0.2683, 0.2893, 0.236, 0.2963, 0.2792, 0.2925, 0.3114, 0.2791, 0.3112, 0.283, 0.2789, 0.2914, 0.322, 0.2886, 0.3543, 0.2752, 0.3542, 0.278, 0.3219, 0.2879, 0.3649, 0.2861, 0.3973, 0.2728, 0.3972, 0.2745, 0.3648, 0.2857, 0.4079, 0.285, 0.4402, 0.2717, 0.4402, 0.2724, 0.4078, 0.285, 0.4508, 0.2854, 0.4831, 0.272, 0.4832, 0.2716, 0.4508, 0.2857, 0.4937, 0.2871, 0.526, 0.2737, 0.5262, 0.2723, 0.4938, 0.2877, 0.5366, 0.2902, 0.5689, 0.2769, 0.5691, 0.2744, 0.5368, 0.2912, 0.5795, 0.2947, 0.6118, 0.2814, 0.6121, 0.2778, 0.5797, 0.2961, 0.6224, 0.3007, 0.6547, 0.2873, 0.655, 0.2827, 0.6227, 0.3023, 0.6653, 0.308, 0.6975, 0.2946, 0.6979, 0.289, 0.6656, 0.31, 0.7081, 0.3167, 0.7403, 0.3034, 0.7408, 0.2967, 0.7085, 0.3191, 0.7509, 0.3268, 0.7831, 0.3135, 0.7836, 0.3057, 0.7514, 0.3295, 0.7936, 0.3383, 0.8258, 0.325, 0.8264, 0.3162, 0.7942, 0.3414, 0.8363, 0.3512, 0.8684, 0.3379, 0.8691, 0.3281, 0.8369, 0.2313, 0.9231, 0.2194, 0.8851, 0.2337, 0.8845, 0.2455, 0.9224, 0.216, 0.8746, 0.206, 0.8419, 0.2203, 0.8413, 0.2303, 0.8739, 0.203, 0.8313, 0.194, 0.7985, 0.2083, 0.798, 0.2172, 0.8307, 0.1913, 0.788, 0.1834, 0.7552, 0.1977, 0.7547, 0.2056, 0.7875, 0.181, 0.7446, 0.1742, 0.7118, 0.1885, 0.7114, 0.1953, 0.7442, 0.1722, 0.7012, 0.1664, 0.6683, 0.1808, 0.668, 0.1865, 0.7008, 0.1647, 0.6577, 0.1601, 0.6248, 0.1744, 0.6246, 0.1791, 0.6574, 0.1587, 0.6142, 0.1551, 0.5813, 0.1695, 0.5812, 0.1731, 0.614, 0.1541, 0.5707, 0.1516, 0.5378, 0.166, 0.5377, 0.1685, 0.5705, 0.151, 0.5272, 0.1495, 0.4943, 0.1639, 0.4942, 0.1653, 0.5271, 0.1492, 0.4837, 0.1488, 0.4507, 0.1632, 0.4507, 0.1636, 0.4836, 0.1489, 0.4401, 0.1496, 0.4072, 0.1639, 0.4073, 0.1633, 0.4401, 0.15, 0.3966, 0.1518, 0.3636, 0.1661, 0.3638, 0.1643, 0.3966, 0.1525, 0.353, 0.1553, 0.3201, 0.1697, 0.3203, 0.1669, 0.3532, 0.1564, 0.3095, 0.1604, 0.2766, 0.1747, 0.2769, 0.1708, 0.3097, 0.1618, 0.266, 0.1668, 0.2331, 0.1811, 0.2334, 0.1761, 0.2663, 0.1686, 0.2225, 0.1746, 0.1897, 0.1889, 0.1901, 0.1829, 0.2229, 0.1767, 0.1791, 0.1839, 0.1463, 0.1982, 0.1467, 0.1911, 0.1795, 0.1864, 0.1357, 0.1946, 0.1029, 0.2089, 0.1034, 0.2007, 0.1361, 0.1974, 0.09233, 0.2067, 0.05957, 0.2209, 0.06017, 0.2117, 0.09285, 0.307, 0.06375, 0.2209, 0.06017, 0.2297, 0.04985, 0.311, 0.05324, 0.2951, 0.1066, 0.2089, 0.1034, 0.2117, 0.09285, 0.2979, 0.09605, 0.2845, 0.1495, 0.1982, 0.1467, 0.2007, 0.1361, 0.287, 0.1389, 0.2754, 0.1925, 0.1889, 0.1901, 0.1911, 0.1795, 0.2775, 0.1819, 0.2676, 0.2355, 0.1811, 0.2334, 0.1829, 0.2229, 0.2694, 0.2249, 0.2612, 0.2785, 0.1747, 0.2769, 0.1761, 0.2663, 0.2627, 0.2679, 0.2563, 0.3215, 0.1697, 0.3203, 0.1708, 0.3097, 0.2574, 0.3109, 0.2527, 0.3646, 0.1661, 0.3638, 0.1669, 0.3532, 0.2535, 0.354, 0.2506, 0.4077, 0.1639, 0.4073, 0.1643, 0.3966, 0.251, 0.3971, 0.2499, 0.4508, 0.1632, 0.4507, 0.1633, 0.4401, 0.2499, 0.4402, 0.2505, 0.4939, 0.1639, 0.4942, 0.1636, 0.4836, 0.2502, 0.4833, 0.2526, 0.537, 0.166, 0.5377, 0.1653, 0.5271, 0.252, 0.5263, 0.2561, 0.58, 0.1695, 0.5812, 0.1685, 0.5705, 0.2551, 0.5694, 0.261, 0.6231, 0.1744, 0.6246, 0.1731, 0.614, 0.2596, 0.6125, 0.2673, 0.6661, 0.1808, 0.668, 0.1791, 0.6574, 0.2656, 0.6555, 0.275, 0.7091, 0.1885, 0.7114, 0.1865, 0.7008, 0.2729, 0.6985, 0.284, 0.752, 0.1977, 0.7547, 0.1953, 0.7442, 0.2817, 0.7415, 0.2945, 0.7949, 0.2083, 0.798, 0.2056, 0.7875, 0.2918, 0.7844, 0.3064, 0.8378, 0.2203, 0.8413, 0.2172, 0.8307, 0.3034, 0.8272, 0.3197, 0.8806, 0.2337, 0.8845, 0.2303, 0.8739, 0.3163, 0.8701, 0.1689, 0.05459, 0.08328, 0.05072, 0.0867, 0.04018, 0.1724, 0.04405, 0.1559, 0.0974, 0.07013, 0.09392, 0.07321, 0.08337, 0.159, 0.08685, 0.1443, 0.1403, 0.05839, 0.1372, 0.06113, 0.1266, 0.147, 0.1297, 0.1341, 0.1832, 0.04808, 0.1805, 0.05047, 0.1699, 0.1365, 0.1726, 0.1253, 0.2262, 0.03919, 0.2239, 0.04123, 0.2133, 0.1273, 0.2156, 0.1179, 0.2692, 0.03172, 0.2672, 0.03341, 0.2567, 0.1195, 0.2586, 0.1119, 0.3122, 0.02567, 0.3107, 0.02702, 0.3001, 0.1132, 0.3016, 0.1073, 0.3552, 0.02105, 0.3541, 0.02204, 0.3435, 0.1083, 0.3446, 0.1041, 0.3983, 0.01785, 0.3976, 0.0185, 0.387, 0.1048, 0.3877, 0.1024, 0.4414, 0.01608, 0.4411, 0.01638, 0.4305, 0.1027, 0.4308, 0.102, 0.4845, 0.01573, 0.4845, 0.01568, 0.4739, 0.102, 0.4739, 0.1031, 0.5276, 0.01681, 0.528, 0.01641, 0.5174, 0.1027, 0.517, 0.1056, 0.5707, 0.01931, 0.5715, 0.01857, 0.5609, 0.1048, 0.56, 0.1095, 0.6137, 0.02324, 0.615, 0.02215, 0.6044, 0.1084, 0.6031, 0.1148, 0.6568, 0.02859, 0.6584, 0.02715, 0.6478, 0.1133, 0.6462, 0.1215, 0.6998, 0.03537, 0.7018, 0.03358, 0.6912, 0.1197, 0.6892, 0.1296, 0.7428, 0.04356, 0.7452, 0.04143, 0.7346, 0.1275, 0.7322, 0.1391, 0.7857, 0.05318, 0.7885, 0.05071, 0.7779, 0.1367, 0.7751, 0.1501, 0.8286, 0.06422, 0.8318, 0.0614, 0.8212, 0.1473, 0.818, 0.1632, 0.8714, 0.08231, 0.8748, 0.07351, 0.8645, 0.1593, 0.8609, 0.9489, 0.9879, 0.9489, 0.9856, 0.9595, 0.9856, 0.9595, 0.9879, 0.9054, 0.988, 0.9054, 0.9856, 0.916, 0.9856, 0.916, 0.988, 0.8619, 0.988, 0.8619, 0.9857, 0.8725, 0.9857, 0.8725, 0.988, 0.8184, 0.9881, 0.8184, 0.9857, 0.829, 0.9857, 0.829, 0.9881, 0.7749, 0.9881, 0.7749, 0.9858, 0.7855, 0.9858, 0.7855, 0.9881, 0.7313, 0.9881, 0.7313, 0.9858, 0.7419, 0.9858, 0.7419, 0.9881, 0.6878, 0.9882, 0.6878, 0.9858, 0.6984, 0.9858, 0.6984, 0.9882, 0.6442, 0.9882, 0.6442, 0.9859, 0.6548, 0.9859, 0.6548, 0.9882, 0.6007, 0.9882, 0.6007, 0.9859, 0.6113, 0.9859, 0.6113, 0.9882, 0.5572, 0.9882, 0.5572, 0.9859, 0.5678, 0.9859, 0.5678, 0.9882, 0.5137, 0.9882, 0.5137, 0.9859, 0.5243, 0.9859, 0.5243, 0.9882, 0.4703, 0.9882, 0.4703, 0.9859, 0.4809, 0.9859, 0.4809, 0.9882, 0.4269, 0.9882, 0.4269, 0.9859, 0.4374, 0.9859, 0.4374, 0.9882, 0.3835, 0.9882, 0.3835, 0.9858, 0.3941, 0.9858, 0.3941, 0.9882, 0.3402, 0.9881, 0.3402, 0.9858, 0.3507, 0.9858, 0.3507, 0.9881, 0.2969, 0.9881, 0.2969, 0.9858, 0.3075, 0.9858, 0.3075, 0.9881, 0.2538, 0.9881, 0.2538, 0.9857, 0.2643, 0.9857, 0.2643, 0.9881, 0.2106, 0.988, 0.2106, 0.9857, 0.2211, 0.9857, 0.2211, 0.988, 0.1676, 0.9879, 0.1676, 0.9856, 0.1781, 0.9856, 0.1781, 0.988, 0.1252, 0.9879, 0.1252, 0.9855, 0.1351, 0.9856, 0.1351, 0.9879, 0.9935, 0.04966, 0.9841, 0.04965, 0.9842, 0.03906, 0.9935, 0.03906, 0.9934, 0.09252, 0.9841, 0.09252, 0.9841, 0.08192, 0.9934, 0.08192, 0.9934, 0.1354, 0.984, 0.1354, 0.984, 0.1248, 0.9934, 0.1248, 0.9933, 0.1783, 0.984, 0.1783, 0.984, 0.1677, 0.9933, 0.1677, 0.9933, 0.2212, 0.984, 0.2212, 0.984, 0.2106, 0.9933, 0.2106, 0.9933, 0.2642, 0.9839, 0.2642, 0.9839, 0.2535, 0.9933, 0.2535, 0.9932, 0.3071, 0.9839, 0.3071, 0.9839, 0.2965, 0.9932, 0.2965, 0.9932, 0.35, 0.9839, 0.35, 0.9839, 0.3394, 0.9932, 0.3394, 0.9932, 0.3929, 0.9839, 0.3929, 0.9839, 0.3823, 0.9932, 0.3823, 0.9932, 0.4358, 0.9839, 0.4358, 0.9839, 0.4252, 0.9932, 0.4252, 0.9932, 0.4787, 0.9839, 0.4787, 0.9839, 0.4681, 0.9932, 0.4681, 0.9932, 0.5215, 0.9839, 0.5215, 0.9839, 0.5109, 0.9932, 0.5109, 0.9932, 0.5643, 0.9839, 0.5643, 0.9839, 0.5537, 0.9932, 0.5537, 0.9933, 0.607, 0.9839, 0.607, 0.9839, 0.5965, 0.9932, 0.5965, 0.9933, 0.6497, 0.984, 0.6497, 0.9839, 0.6392, 0.9933, 0.6392, 0.9933, 0.6923, 0.984, 0.6923, 0.984, 0.6818, 0.9933, 0.6818, 0.9934, 0.7349, 0.984, 0.7349, 0.984, 0.7244, 0.9934, 0.7244, 0.9934, 0.7774, 0.9841, 0.7774, 0.9841, 0.7669, 0.9934, 0.7669, 0.9935, 0.8198, 0.9841, 0.8198, 0.9841, 0.8094, 0.9935, 0.8094, 0.9935, 0.8622, 0.9842, 0.8622, 0.9842, 0.8517, 0.9935, 0.8517, 0.1841, 0.006522, 0.2054, 0.007584, 0.1937, 0.04502, 0.1724, 0.04405, 0.00402, 0.02545, 0.04032, 0.04133, 0.01358, 0.1034, 0.007361, 0.1129, 0.002913, 0.1109, 0.001511, 0.09815, 0.3694, 0.00514, 0.3726, 0.03404, 0.5857, 0.03073, 0.5824, 0.001521, 0.9812, 0.6985, 0.9805, 0.6695, 0.9517, 0.6695, 0.9524, 0.6985, 0.6345, 0.002262, 0.6055, 0.00154, 0.6055, 0.03065, 0.6345, 0.03141, 0.6982, 0.07855, 0.7284, 0.07776, 0.7284, 0.03068, 0.6982, 0.03142, 0.9059, 0.7621, 0.9051, 0.7923, 0.9517, 0.7924, 0.9524, 0.7622, 0.9545, 0.08055, 0.9597, 0.03381, 0.7481, 0.03073, 0.7428, 0.07796, 0.6982, 0.07855, 0.6982, 0.03142, 0.6345, 0.03141, 0.6345, 0.07854, 0.9059, 0.7621, 0.9524, 0.7622, 0.9524, 0.6985, 0.9059, 0.6984, 0.01932, 0.001582, 0.03714, 0.009378, 0.04999, 0.02716, 0.04032, 0.04133, 0.00402, 0.02545, 0.001652, 0.006001, 0.09856, 0.002256, 0.1841, 0.006522, 0.1724, 0.04405, 0.0867, 0.04018, 0.1834, 0.8706, 0.1632, 0.8714, 0.1593, 0.8609, 0.1806, 0.86, 0.1715, 0.8278, 0.1501, 0.8286, 0.1473, 0.818, 0.1686, 0.8172, 0.1605, 0.785, 0.1391, 0.7857, 0.1367, 0.7751, 0.1581, 0.7744, 0.151, 0.7422, 0.1296, 0.7428, 0.1275, 0.7322, 0.1489, 0.7316, 0.1429, 0.6993, 0.1215, 0.6998, 0.1197, 0.6892, 0.1411, 0.6887, 0.1362, 0.6564, 0.1148, 0.6568, 0.1133, 0.6462, 0.1348, 0.6458, 0.1309, 0.6134, 0.1095, 0.6137, 0.1084, 0.6031, 0.1298, 0.6028, 0.127, 0.5704, 0.1056, 0.5707, 0.1048, 0.56, 0.1263, 0.5598, 0.1246, 0.5275, 0.1031, 0.5276, 0.1027, 0.517, 0.1242, 0.5169, 0.1235, 0.4845, 0.102, 0.4845, 0.102, 0.4739, 0.1235, 0.4739, 0.1238, 0.4415, 0.1024, 0.4414, 0.1027, 0.4308, 0.1241, 0.4309, 0.1256, 0.3985, 0.1041, 0.3983, 0.1048, 0.3877, 0.1262, 0.3879, 0.1288, 0.3555, 0.1073, 0.3552, 0.1083, 0.3446, 0.1298, 0.3449, 0.1333, 0.3126, 0.1119, 0.3122, 0.1132, 0.3016, 0.1347, 0.302, 0.1393, 0.2696, 0.1179, 0.2692, 0.1195, 0.2586, 0.141, 0.259, 0.1467, 0.2267, 0.1253, 0.2262, 0.1273, 0.2156, 0.1487, 0.2161, 0.1555, 0.1839, 0.1341, 0.1832, 0.1365, 0.1726, 0.1579, 0.1733, 0.1657, 0.141, 0.1443, 0.1403, 0.147, 0.1297, 0.1684, 0.1305, 0.1773, 0.09827, 0.1559, 0.0974, 0.159, 0.08685, 0.1803, 0.08772, 0.1903, 0.05556, 0.1689, 0.05459, 0.1724, 0.04405, 0.1937, 0.04502, 0.3413, 0.8796, 0.3197, 0.8806, 0.3163, 0.8701, 0.3379, 0.8691, 0.3281, 0.8369, 0.3064, 0.8378, 0.3034, 0.8272, 0.325, 0.8264, 0.3162, 0.7942, 0.2945, 0.7949, 0.2918, 0.7844, 0.3135, 0.7836, 0.3057, 0.7514, 0.284, 0.752, 0.2817, 0.7415, 0.3034, 0.7408, 0.2967, 0.7085, 0.275, 0.7091, 0.2729, 0.6985, 0.2946, 0.6979, 0.289, 0.6656, 0.2673, 0.6661, 0.2656, 0.6555, 0.2873, 0.655, 0.2827, 0.6227, 0.261, 0.6231, 0.2596, 0.6125, 0.2814, 0.6121, 0.2778, 0.5797, 0.2561, 0.58, 0.2551, 0.5694, 0.2769, 0.5691, 0.2744, 0.5368, 0.2526, 0.537, 0.252, 0.5263, 0.2737, 0.5262, 0.2723, 0.4938, 0.2505, 0.4939, 0.2502, 0.4833, 0.272, 0.4832, 0.2716, 0.4508, 0.2499, 0.4508, 0.2499, 0.4402, 0.2717, 0.4402, 0.2724, 0.4078, 0.2506, 0.4077, 0.251, 0.3971, 0.2728, 0.3972, 0.2745, 0.3648, 0.2527, 0.3646, 0.2535, 0.354, 0.2752, 0.3542, 0.278, 0.3219, 0.2563, 0.3215, 0.2574, 0.3109, 0.2791, 0.3112, 0.283, 0.2789, 0.2612, 0.2785, 0.2627, 0.2679, 0.2844, 0.2683, 0.2893, 0.236, 0.2676, 0.2355, 0.2694, 0.2249, 0.2911, 0.2254, 0.2971, 0.1931, 0.2754, 0.1925, 0.2775, 0.1819, 0.2992, 0.1825, 0.3062, 0.1502, 0.2845, 0.1495, 0.287, 0.1389, 0.3087, 0.1396, 0.3167, 0.1074, 0.2951, 0.1066, 0.2979, 0.09605, 0.3196, 0.09685, 0.3287, 0.06465, 0.307, 0.06375, 0.311, 0.05324, 0.3314, 0.05409, 0.2377, 0.03753, 0.332, 0.008731, 0.3281, 0.01606, 0.2371, 0.04406, 0.2089, 0.9231, 0.1853, 0.9159, 0.1812, 0.9086, 0.204, 0.9156, 0.06422, 0.8318, 0.1501, 0.8286, 0.1593, 0.8609, 0.07351, 0.8645, 0.05318, 0.7885, 0.1391, 0.7857, 0.1473, 0.818, 0.0614, 0.8212, 0.04356, 0.7452, 0.1296, 0.7428, 0.1367, 0.7751, 0.05071, 0.7779, 0.03537, 0.7018, 0.1215, 0.6998, 0.1275, 0.7322, 0.04143, 0.7346, 0.02859, 0.6584, 0.1148, 0.6568, 0.1197, 0.6892, 0.03358, 0.6912, 0.02324, 0.615, 0.1095, 0.6137, 0.1133, 0.6462, 0.02715, 0.6478, 0.01931, 0.5715, 0.1056, 0.5707, 0.1084, 0.6031, 0.02215, 0.6044, 0.01681, 0.528, 0.1031, 0.5276, 0.1048, 0.56, 0.01857, 0.5609, 0.01573, 0.4845, 0.102, 0.4845, 0.1027, 0.517, 0.01641, 0.5174, 0.01608, 0.4411, 0.1024, 0.4414, 0.102, 0.4739, 0.01568, 0.4739, 0.01785, 0.3976, 0.1041, 0.3983, 0.1027, 0.4308, 0.01638, 0.4305, 0.02105, 0.3541, 0.1073, 0.3552, 0.1048, 0.3877, 0.0185, 0.387, 0.02567, 0.3107, 0.1119, 0.3122, 0.1083, 0.3446, 0.02204, 0.3435, 0.03172, 0.2672, 0.1179, 0.2692, 0.1132, 0.3016, 0.02702, 0.3001, 0.03919, 0.2239, 0.1253, 0.2262, 0.1195, 0.2586, 0.03341, 0.2567, 0.04808, 0.1805, 0.1341, 0.1832, 0.1273, 0.2156, 0.04123, 0.2133, 0.05839, 0.1372, 0.1443, 0.1403, 0.1365, 0.1726, 0.05047, 0.1699, 0.07013, 0.09392, 0.1559, 0.0974, 0.147, 0.1297, 0.06113, 0.1266, 0.08328, 0.05072, 0.1689, 0.05459, 0.159, 0.08685, 0.07321, 0.08337, 0.2209, 0.06017, 0.307, 0.06375, 0.2979, 0.09605, 0.2117, 0.09285, 0.9667, 0.117, 0.9667, 0.02455, 0.9716, 0.02455, 0.9716, 0.117, 0.2203, 0.8413, 0.3064, 0.8378, 0.3163, 0.8701, 0.2303, 0.8739, 0.2083, 0.798, 0.2945, 0.7949, 0.3034, 0.8272, 0.2172, 0.8307, 0.1977, 0.7547, 0.284, 0.752, 0.2918, 0.7844, 0.2056, 0.7875, 0.1885, 0.7114, 0.275, 0.7091, 0.2817, 0.7415, 0.1953, 0.7442, 0.1808, 0.668, 0.2673, 0.6661, 0.2729, 0.6985, 0.1865, 0.7008, 0.1744, 0.6246, 0.261, 0.6231, 0.2656, 0.6555, 0.1791, 0.6574, 0.1695, 0.5812, 0.2561, 0.58, 0.2596, 0.6125, 0.1731, 0.614, 0.166, 0.5377, 0.2526, 0.537, 0.2551, 0.5694, 0.1685, 0.5705, 0.1639, 0.4942, 0.2505, 0.4939, 0.252, 0.5263, 0.1653, 0.5271, 0.1632, 0.4507, 0.2499, 0.4508, 0.2502, 0.4833, 0.1636, 0.4836, 0.1639, 0.4073, 0.2506, 0.4077, 0.2499, 0.4402, 0.1633, 0.4401, 0.1661, 0.3638, 0.2527, 0.3646, 0.251, 0.3971, 0.1643, 0.3966, 0.1697, 0.3203, 0.2563, 0.3215, 0.2535, 0.354, 0.1669, 0.3532, 0.1747, 0.2769, 0.2612, 0.2785, 0.2574, 0.3109, 0.1708, 0.3097, 0.1811, 0.2334, 0.2676, 0.2355, 0.2627, 0.2679, 0.1761, 0.2663, 0.1889, 0.1901, 0.2754, 0.1925, 0.2694, 0.2249, 0.1829, 0.2229, 0.1982, 0.1467, 0.2845, 0.1495, 0.2775, 0.1819, 0.1911, 0.1795, 0.2089, 0.1034, 0.2951, 0.1066, 0.287, 0.1389, 0.2007, 0.1361, 0.2371, 0.04406, 0.3281, 0.01606, 0.311, 0.05324, 0.2297, 0.04985, 0.08231, 0.8748, 0.1632, 0.8714, 0.1812, 0.9086, 0.08971, 0.8806, 0.2337, 0.8845, 0.3197, 0.8806, 0.3314, 0.9181, 0.2455, 0.9224, 0.6981, 0.6583, 0.7284, 0.6568, 0.7284, 0.6364, 0.6982, 0.6378, 0.3346, 0.7622, 0.3331, 0.7924, 0.3532, 0.7924, 0.3547, 0.7622, 0.4009, 0.6985, 0.3995, 0.6695, 0.3531, 0.6695, 0.3546, 0.6985, 0.6345, 0.5907, 0.6055, 0.5892, 0.6055, 0.6363, 0.6345, 0.6378, 0.3765, 0.5909, 0.3715, 0.6379, 0.5848, 0.6418, 0.5898, 0.5941, 0.9629, 0.658, 0.9607, 0.6376, 0.7489, 0.6417, 0.7511, 0.6625, 0.3346, 0.7622, 0.3547, 0.7622, 0.3546, 0.6985, 0.3345, 0.6985, 0.6981, 0.6583, 0.6982, 0.6378, 0.6345, 0.6378, 0.6345, 0.6582])
me_cube_002.materials.append(mat_katana)
me_cube_002.update()

# ---- objects
ob_light = bpy.data.objects.new('Light', light_light)
ob_camera = bpy.data.objects.new('Camera', cam_camera)
ob_empty = bpy.data.objects.new('Empty', None)
ob_cube = bpy.data.objects.new('Cube', me_cube_002)

# ---- transforms, parenting, visibility, modifiers, constraints
ob_light.location = (4.076, 1.005, 5.904)
ob_light.rotation_euler = (0.6503, 0.05522, 1.866)
ob_light.lock_rotations_4d = False
ob_light.empty_display_type = 'ARROWS'
ob_light.color = (0.0, 0.0, 0.0, 0.0)
ob_light.lineart.crease_threshold = 0.0
ob_camera.location = (7.359, -6.926, 4.958)
ob_camera.rotation_euler = (1.109, 0.0, 0.8149)
ob_camera.lock_rotations_4d = False
ob_camera.empty_display_type = 'ARROWS'
ob_camera.color = (0.0, 0.0, 0.0, 0.0)
ob_camera.display_type = 'WIRE'
ob_camera.lineart.crease_threshold = 0.0
ob_empty.location = (0.0, 0.0, 0.4566)
ob_empty.rotation_euler = (1.571, 6.428e-09, 1.571)
ob_empty.empty_display_type = 'IMAGE'
ob_empty.empty_display_size = 5.0
ob_cube.location = (0.0, 0.0, 0.0)

# ---- collection membership
col_collection.objects.link(ob_light)
col_collection.objects.link(ob_camera)
col_collection.objects.link(ob_empty)
col_collection.objects.link(ob_cube)

# ---- scene / render settings (as saved in the file)
scene.camera = ob_camera
scene.frame_start = 1; scene.frame_end = 250; scene.frame_set(1)
scene.render.engine = 'BLENDER_EEVEE_NEXT'
bpy.context.view_layer.update()
